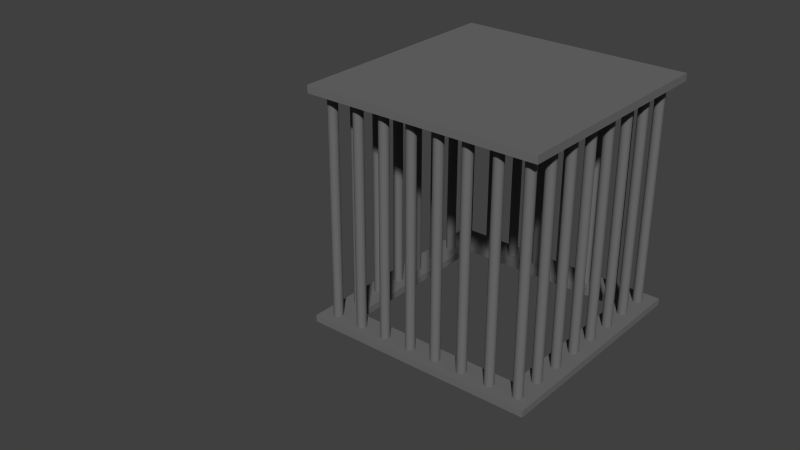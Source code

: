 # Source: Cage.blend  (saved by Blender 2.76.0; exported with 4.5.12 LTS)
import bpy
from mathutils import Matrix  # noqa: F401  (used for matrix-valued properties, if any)

bpy.ops.wm.read_factory_settings(use_empty=True)
scene = bpy.context.scene
scene.name = 'Scene'

# ---- collections
col_collection_1 = bpy.data.collections.new('Collection 1'); scene.collection.children.link(col_collection_1)

# ---- materials (node trees are filled in below, after node groups)
mat_material_007 = bpy.data.materials.new('Material.007')
mat_material_007.alpha_threshold = 0.0
mat_material_007.use_transparent_shadow = False
mat_material_007.diffuse_color = (0.1523, 0.1523, 0.1523, 1.0)
mat_material_007.roughness = 0.5

# ---- material node trees

# ---- world
world_world = bpy.data.worlds.new('World'); scene.world = world_world
world_world.color = (0.05088, 0.05088, 0.05088)
world_world.use_sun_shadow = False
world_world.sun_shadow_jitter_overblur = 0.0
world_world.cycles.sampling_method = 'MANUAL'
world_world.cycles.sample_map_resolution = 256

# ---- meshes
me_cube_005 = bpy.data.meshes.new('Cube.005')
me_cube_005.from_pydata([(-1.0, -1.0, -0.9739), (-1.0, -1.0, 0.9208), (-1.0, 1.0, -0.9739), (-1.0, 1.0, 0.9208), (1.0, -1.0, -0.9739), (1.0, -1.0, 0.9208), (1.0, 1.0, -0.9739), (1.0, 1.0, 0.9208), (-1.0, 0.0, -0.9739), (0.0, 1.0, -0.9739), (1.0, 0.0, -0.9739), (0.0, -1.0, -0.9739), (1.0, -0.75, -1.033), (-0.5, -1.0, -0.9739), (1.0, -0.5, -0.9739), (-1.0, -0.5, -0.9739), (0.5, 1.0, -0.9739), (-0.5, 1.0, -0.9739), (-1.0, 0.5, -0.9739), (1.0, 0.5, -0.9739), (0.5, -1.0, -0.9739), (-0.5, -1.0, -1.033), (-0.75, -1.0, -1.033), (0.0, -0.75, -1.033), (0.75, 0.0, -1.033), (1.0, -1.0, -1.033), (0.75, -1.0, -1.033), (1.0, 1.0, -1.033), (1.0, 0.75, -1.033), (-0.25, -1.0, -0.9739), (1.0, -0.25, -0.9739), (-1.0, -0.75, -0.9739), (0.25, 1.0, -0.9739), (-0.75, 1.0, -0.9739), (-1.0, 0.25, -0.9739), (1.0, 0.75, -0.9739), (0.75, -1.0, -0.9739), (0.75, 0.0, -0.9739), (-1.0, 0.0, -1.033), (0.0, -0.75, -0.9739), (-1.0, 0.25, -1.033), (-0.75, -1.0, -0.9739), (1.0, -0.75, -0.9739), (-1.0, -0.25, -0.9739), (0.75, 1.0, -0.9739), (-0.25, 1.0, -0.9739), (-1.0, 0.75, -0.9739), (1.0, 0.25, -0.9739), (0.25, -1.0, -0.9739), (-1.0, 1.0, -1.033), (-0.75, 0.0, -0.9739), (-0.75, 1.0, -1.033), (0.0, 0.75, -0.9739), (0.75, 0.5, -0.9739), (0.0, 1.0, -1.033), (0.25, 1.0, -1.033), (0.5, 0.75, -0.9739), (0.75, -0.5, -0.9739), (-1.0, -1.0, -1.033), (0.5, -0.75, -0.9739), (-1.0, -0.75, -1.033), (1.0, 0.0, -1.033), (-0.75, -0.5, -0.9739), (-0.5, -0.75, -0.9739), (1.0, -0.25, -1.033), (0.0, -1.0, -1.033), (-0.75, 0.5, -0.9739), (-0.25, -1.0, -1.033), (-0.5, 0.75, -0.9739), (-0.75, 0.75, -0.9739), (-0.75, 0.25, -0.9739), (1.0, -1.0, 0.9857), (-0.75, -0.25, -0.9739), (-0.75, -0.75, -0.9739), (-0.25, -0.75, -0.9739), (1.0, 1.0, 0.9857), (0.25, -0.75, -0.9739), (0.75, -0.75, -0.9739), (0.25, 0.75, -0.9739), (-1.0, 1.0, 0.9857), (0.75, 0.75, -0.9739), (0.75, -0.25, -0.9739), (-1.0, -1.0, 0.9857), (-0.25, 0.75, -0.9739), (0.75, 0.25, -0.9739), (1.0, -0.5, -1.033), (-1.0, -0.25, -1.033), (-1.0, -0.5, -1.033), (0.75, 1.0, -1.033), (0.5, 1.0, -1.033), (-0.25, 1.0, -1.033), (-0.5, 1.0, -1.033), (-1.0, 0.75, -1.033), (-1.0, 0.5, -1.033), (1.0, 0.25, -1.033), (1.0, 0.5, -1.033), (0.25, -1.0, -1.033), (0.5, -1.0, -1.033), (0.75, 0.5, -1.033), (0.75, -0.5, -1.033), (0.5, -0.75, -1.033), (-0.5, -0.75, -1.033), (-0.75, 0.0, -1.033), (0.0, 0.75, -1.033), (0.5, 0.75, -1.033), (-0.75, -0.5, -1.033), (-0.75, 0.5, -1.033), (-0.5, 0.75, -1.033), (-0.75, 0.75, -1.033), (-0.75, 0.25, -1.033), (-0.75, -0.25, -1.033), (-0.75, -0.75, -1.033), (-0.25, -0.75, -1.033), (0.25, -0.75, -1.033), (0.75, -0.75, -1.033), (0.25, 0.75, -1.033), (0.75, 0.75, -1.033), (0.75, -0.25, -1.033), (-0.25, 0.75, -1.033), (0.75, 0.25, -1.033), (-0.8702, 0.57, 0.97), (-0.8702, 0.57, -1.02), (-0.8702, 0.8203, -1.02), (-0.8702, 0.8203, 0.97), (-0.8781, 0.8211, -1.02), (-0.8781, 0.8211, 0.97), (-0.8858, 0.8234, -1.02), (-0.8858, 0.8234, 0.97), (-0.8929, 0.8272, -1.02), (-0.8929, 0.8272, 0.97), (-0.899, 0.8323, -1.02), (-0.899, 0.8323, 0.97), (-0.9041, 0.8385, -1.02), (-0.9041, 0.8385, 0.97), (-0.9079, 0.8455, -1.02), (-0.9079, 0.8455, 0.97), (-0.9102, 0.8532, -1.02), (-0.9102, 0.8532, 0.97), (-0.911, 0.8612, -1.02), (-0.911, 0.8612, 0.97), (-0.9102, 0.8691, -1.02), (-0.9102, 0.8691, 0.97), (-0.9079, 0.8768, -1.02), (-0.9079, 0.8768, 0.97), (-0.9041, 0.8839, -1.02), (-0.9041, 0.8839, 0.97), (-0.899, 0.8901, -1.02), (-0.899, 0.8901, 0.97), (-0.8929, 0.8951, -1.02), (-0.8929, 0.8951, 0.97), (-0.8858, 0.8989, -1.02), (-0.8858, 0.8989, 0.97), (-0.8781, 0.9012, -1.02), (-0.8781, 0.9012, 0.97), (-0.8702, 0.902, -1.02), (-0.8702, 0.902, 0.97), (-0.8622, 0.9012, -1.02), (-0.8622, 0.9012, 0.97), (-0.8545, 0.8989, -1.02), (-0.8545, 0.8989, 0.97), (-0.8475, 0.8951, -1.02), (-0.8475, 0.8951, 0.97), (-0.8413, 0.8901, -1.02), (-0.8413, 0.8901, 0.97), (-0.8362, 0.8839, -1.02), (-0.8362, 0.8839, 0.97), (-0.8324, 0.8768, -1.02), (-0.8324, 0.8768, 0.97), (-0.8301, 0.8691, -1.02), (-0.8301, 0.8691, 0.97), (-0.8293, 0.8612, -1.02), (-0.8293, 0.8612, 0.97), (-0.8301, 0.8532, -1.02), (-0.8301, 0.8532, 0.97), (-0.8324, 0.8455, -1.02), (-0.8324, 0.8455, 0.97), (-0.8362, 0.8385, -1.02), (-0.8362, 0.8385, 0.97), (-0.8413, 0.8323, -1.02), (-0.8413, 0.8323, 0.97), (-0.8475, 0.8272, -1.02), (-0.8475, 0.8272, 0.97), (-0.8545, 0.8234, -1.02), (-0.8545, 0.8234, 0.97), (-0.8622, 0.8211, -1.02), (-0.8622, 0.8211, 0.97), (-0.8781, 0.5708, -1.02), (-0.8781, 0.5708, 0.97), (-0.8858, 0.5731, -1.02), (-0.8858, 0.5731, 0.97), (-0.8929, 0.5769, -1.02), (-0.8929, 0.5769, 0.97), (-0.899, 0.582, -1.02), (-0.899, 0.582, 0.97), (-0.9041, 0.5882, -1.02), (-0.9041, 0.5882, 0.97), (-0.9079, 0.5952, -1.02), (-0.9079, 0.5952, 0.97), (-0.9102, 0.6029, -1.02), (-0.9102, 0.6029, 0.97), (-0.911, 0.6108, -1.02), (-0.911, 0.6108, 0.97), (-0.9102, 0.6188, -1.02), (-0.9102, 0.6188, 0.97), (-0.9079, 0.6265, -1.02), (-0.9079, 0.6265, 0.97), (-0.9041, 0.6335, -1.02), (-0.9041, 0.6335, 0.97), (-0.899, 0.6397, -1.02), (-0.899, 0.6397, 0.97), (-0.8929, 0.6448, -1.02), (-0.8929, 0.6448, 0.97), (-0.8858, 0.6486, -1.02), (-0.8858, 0.6486, 0.97), (-0.8781, 0.6509, -1.02), (-0.8781, 0.6509, 0.97), (-0.8702, 0.6517, -1.02), (-0.8702, 0.6517, 0.97), (-0.8622, 0.6509, -1.02), (-0.8622, 0.6509, 0.97), (-0.8545, 0.6486, -1.02), (-0.8545, 0.6486, 0.97), (-0.8475, 0.6448, -1.02), (-0.8475, 0.6448, 0.97), (-0.8413, 0.6397, -1.02), (-0.8413, 0.6397, 0.97), (-0.8362, 0.6335, -1.02), (-0.8362, 0.6335, 0.97), (-0.8324, 0.6265, -1.02), (-0.8324, 0.6265, 0.97), (-0.8301, 0.6188, -1.02), (-0.8301, 0.6188, 0.97), (-0.8293, 0.6108, -1.02), (-0.8293, 0.6108, 0.97), (-0.8301, 0.6029, -1.02), (-0.8301, 0.6029, 0.97), (-0.8324, 0.5952, -1.02), (-0.8324, 0.5952, 0.97), (-0.8362, 0.5882, -1.02), (-0.8362, 0.5882, 0.97), (-0.8413, 0.582, -1.02), (-0.8413, 0.582, 0.97), (-0.8475, 0.5769, -1.02), (-0.8475, 0.5769, 0.97), (-0.8545, 0.5731, -1.02), (-0.8545, 0.5731, 0.97), (-0.8622, 0.5708, -1.02), (-0.8622, 0.5708, 0.97), (-0.8702, 0.3274, 0.97), (-0.8702, 0.3274, -1.02), (-0.8781, 0.3282, -1.02), (-0.8781, 0.3282, 0.97), (-0.8858, 0.3305, -1.02), (-0.8858, 0.3305, 0.97), (-0.8929, 0.3343, -1.02), (-0.8929, 0.3343, 0.97), (-0.899, 0.3394, -1.02), (-0.899, 0.3394, 0.97), (-0.9041, 0.3456, -1.02), (-0.9041, 0.3456, 0.97), (-0.9079, 0.3526, -1.02), (-0.9079, 0.3526, 0.97), (-0.9102, 0.3603, -1.02), (-0.9102, 0.3603, 0.97), (-0.911, 0.3683, -1.02), (-0.911, 0.3683, 0.97), (-0.9102, 0.3762, -1.02), (-0.9102, 0.3762, 0.97), (-0.9079, 0.3839, -1.02), (-0.9079, 0.3839, 0.97), (-0.9041, 0.3909, -1.02), (-0.9041, 0.3909, 0.97), (-0.899, 0.3971, -1.02), (-0.899, 0.3971, 0.97), (-0.8929, 0.4022, -1.02), (-0.8929, 0.4022, 0.97), (-0.8858, 0.406, -1.02), (-0.8858, 0.406, 0.97), (-0.8781, 0.4083, -1.02), (-0.8781, 0.4083, 0.97), (-0.8702, 0.4091, -1.02), (-0.8702, 0.4091, 0.97), (-0.8622, 0.4083, -1.02), (-0.8622, 0.4083, 0.97), (-0.8545, 0.406, -1.02), (-0.8545, 0.406, 0.97), (-0.8475, 0.4022, -1.02), (-0.8475, 0.4022, 0.97), (-0.8413, 0.3971, -1.02), (-0.8413, 0.3971, 0.97), (-0.8362, 0.3909, -1.02), (-0.8362, 0.3909, 0.97), (-0.8324, 0.3839, -1.02), (-0.8324, 0.3839, 0.97), (-0.8301, 0.3762, -1.02), (-0.8301, 0.3762, 0.97), (-0.8293, 0.3683, -1.02), (-0.8293, 0.3683, 0.97), (-0.8301, 0.3603, -1.02), (-0.8301, 0.3603, 0.97), (-0.8324, 0.3526, -1.02), (-0.8324, 0.3526, 0.97), (-0.8362, 0.3456, -1.02), (-0.8362, 0.3456, 0.97), (-0.8413, 0.3394, -1.02), (-0.8413, 0.3394, 0.97), (-0.8475, 0.3343, -1.02), (-0.8475, 0.3343, 0.97), (-0.8545, 0.3305, -1.02), (-0.8545, 0.3305, 0.97), (-0.8622, 0.3282, -1.02), (-0.8622, 0.3282, 0.97), (-0.8702, 0.07518, 0.97), (-0.8702, 0.07518, -1.02), (-0.8781, 0.07596, -1.02), (-0.8781, 0.07596, 0.97), (-0.8858, 0.07829, -1.02), (-0.8858, 0.07829, 0.97), (-0.8929, 0.08206, -1.02), (-0.8929, 0.08206, 0.97), (-0.899, 0.08714, -1.02), (-0.899, 0.08714, 0.97), (-0.9041, 0.09333, -1.02), (-0.9041, 0.09333, 0.97), (-0.9079, 0.1004, -1.02), (-0.9079, 0.1004, 0.97), (-0.9102, 0.108, -1.02), (-0.9102, 0.108, 0.97), (-0.911, 0.116, -1.02), (-0.911, 0.116, 0.97), (-0.9102, 0.124, -1.02), (-0.9102, 0.124, 0.97), (-0.9079, 0.1316, -1.02), (-0.9079, 0.1316, 0.97), (-0.9041, 0.1387, -1.02), (-0.9041, 0.1387, 0.97), (-0.899, 0.1449, -1.02), (-0.899, 0.1449, 0.97), (-0.8929, 0.15, -1.02), (-0.8929, 0.15, 0.97), (-0.8858, 0.1537, -1.02), (-0.8858, 0.1537, 0.97), (-0.8781, 0.1561, -1.02), (-0.8781, 0.1561, 0.97), (-0.8702, 0.1568, -1.02), (-0.8702, 0.1568, 0.97), (-0.8622, 0.1561, -1.02), (-0.8622, 0.1561, 0.97), (-0.8545, 0.1537, -1.02), (-0.8545, 0.1537, 0.97), (-0.8475, 0.15, -1.02), (-0.8475, 0.15, 0.97), (-0.8413, 0.1449, -1.02), (-0.8413, 0.1449, 0.97), (-0.8362, 0.1387, -1.02), (-0.8362, 0.1387, 0.97), (-0.8324, 0.1316, -1.02), (-0.8324, 0.1316, 0.97), (-0.8301, 0.124, -1.02), (-0.8301, 0.124, 0.97), (-0.8293, 0.116, -1.02), (-0.8293, 0.116, 0.97), (-0.8301, 0.108, -1.02), (-0.8301, 0.108, 0.97), (-0.8324, 0.1004, -1.02), (-0.8324, 0.1004, 0.97), (-0.8362, 0.09333, -1.02), (-0.8362, 0.09333, 0.97), (-0.8413, 0.08714, -1.02), (-0.8413, 0.08714, 0.97), (-0.8475, 0.08206, -1.02), (-0.8475, 0.08206, 0.97), (-0.8545, 0.07829, -1.02), (-0.8545, 0.07829, 0.97), (-0.8622, 0.07596, -1.02), (-0.8622, 0.07596, 0.97), (-0.8702, -0.1664, 0.97), (-0.8702, -0.1664, -1.02), (-0.8781, -0.1656, -1.02), (-0.8781, -0.1656, 0.97), (-0.8858, -0.1633, -1.02), (-0.8858, -0.1633, 0.97), (-0.8929, -0.1596, -1.02), (-0.8929, -0.1596, 0.97), (-0.899, -0.1545, -1.02), (-0.899, -0.1545, 0.97), (-0.9041, -0.1483, -1.02), (-0.9041, -0.1483, 0.97), (-0.9079, -0.1412, -1.02), (-0.9079, -0.1412, 0.97), (-0.9102, -0.1336, -1.02), (-0.9102, -0.1336, 0.97), (-0.911, -0.1256, -1.02), (-0.911, -0.1256, 0.97), (-0.9102, -0.1176, -1.02), (-0.9102, -0.1176, 0.97), (-0.9079, -0.11, -1.02), (-0.9079, -0.11, 0.97), (-0.9041, -0.1029, -1.02), (-0.9041, -0.1029, 0.97), (-0.899, -0.09672, -1.02), (-0.899, -0.09672, 0.97), (-0.8929, -0.09164, -1.02), (-0.8929, -0.09164, 0.97), (-0.8858, -0.08787, -1.02), (-0.8858, -0.08787, 0.97), (-0.8781, -0.08555, -1.02), (-0.8781, -0.08555, 0.97), (-0.8702, -0.08476, -1.02), (-0.8702, -0.08476, 0.97), (-0.8622, -0.08555, -1.02), (-0.8622, -0.08555, 0.97), (-0.8545, -0.08787, -1.02), (-0.8545, -0.08787, 0.97), (-0.8475, -0.09164, -1.02), (-0.8475, -0.09164, 0.97), (-0.8413, -0.09672, -1.02), (-0.8413, -0.09672, 0.97), (-0.8362, -0.1029, -1.02), (-0.8362, -0.1029, 0.97), (-0.8324, -0.11, -1.02), (-0.8324, -0.11, 0.97), (-0.8301, -0.1176, -1.02), (-0.8301, -0.1176, 0.97), (-0.8293, -0.1256, -1.02), (-0.8293, -0.1256, 0.97), (-0.8301, -0.1336, -1.02), (-0.8301, -0.1336, 0.97), (-0.8324, -0.1412, -1.02), (-0.8324, -0.1412, 0.97), (-0.8362, -0.1483, -1.02), (-0.8362, -0.1483, 0.97), (-0.8413, -0.1545, -1.02), (-0.8413, -0.1545, 0.97), (-0.8475, -0.1596, -1.02), (-0.8475, -0.1596, 0.97), (-0.8545, -0.1633, -1.02), (-0.8545, -0.1633, 0.97), (-0.8622, -0.1656, -1.02), (-0.8622, -0.1656, 0.97), (-0.8702, -0.4155, 0.97), (-0.8702, -0.4155, -1.02), (-0.8781, -0.4147, -1.02), (-0.8781, -0.4147, 0.97), (-0.8858, -0.4124, -1.02), (-0.8858, -0.4124, 0.97), (-0.8929, -0.4087, -1.02), (-0.8929, -0.4087, 0.97), (-0.899, -0.4036, -1.02), (-0.899, -0.4036, 0.97), (-0.9041, -0.3974, -1.02), (-0.9041, -0.3974, 0.97), (-0.9079, -0.3903, -1.02), (-0.9079, -0.3903, 0.97), (-0.9102, -0.3827, -1.02), (-0.9102, -0.3827, 0.97), (-0.911, -0.3747, -1.02), (-0.911, -0.3747, 0.97), (-0.9102, -0.3667, -1.02), (-0.9102, -0.3667, 0.97), (-0.9079, -0.3591, -1.02), (-0.9079, -0.3591, 0.97), (-0.9041, -0.352, -1.02), (-0.9041, -0.352, 0.97), (-0.899, -0.3458, -1.02), (-0.899, -0.3458, 0.97), (-0.8929, -0.3407, -1.02), (-0.8929, -0.3407, 0.97), (-0.8858, -0.337, -1.02), (-0.8858, -0.337, 0.97), (-0.8781, -0.3346, -1.02), (-0.8781, -0.3346, 0.97), (-0.8702, -0.3339, -1.02), (-0.8702, -0.3339, 0.97), (-0.8622, -0.3346, -1.02), (-0.8622, -0.3346, 0.97), (-0.8545, -0.337, -1.02), (-0.8545, -0.337, 0.97), (-0.8475, -0.3407, -1.02), (-0.8475, -0.3407, 0.97), (-0.8413, -0.3458, -1.02), (-0.8413, -0.3458, 0.97), (-0.8362, -0.352, -1.02), (-0.8362, -0.352, 0.97), (-0.8324, -0.3591, -1.02), (-0.8324, -0.3591, 0.97), (-0.8301, -0.3667, -1.02), (-0.8301, -0.3667, 0.97), (-0.8293, -0.3747, -1.02), (-0.8293, -0.3747, 0.97), (-0.8301, -0.3827, -1.02), (-0.8301, -0.3827, 0.97), (-0.8324, -0.3903, -1.02), (-0.8324, -0.3903, 0.97), (-0.8362, -0.3974, -1.02), (-0.8362, -0.3974, 0.97), (-0.8413, -0.4036, -1.02), (-0.8413, -0.4036, 0.97), (-0.8475, -0.4087, -1.02), (-0.8475, -0.4087, 0.97), (-0.8545, -0.4124, -1.02), (-0.8545, -0.4124, 0.97), (-0.8622, -0.4147, -1.02), (-0.8622, -0.4147, 0.97), (-0.8702, -0.6693, 0.97), (-0.8702, -0.6693, -1.02), (-0.8781, -0.6686, -1.02), (-0.8781, -0.6686, 0.97), (-0.8858, -0.6662, -1.02), (-0.8858, -0.6662, 0.97), (-0.8929, -0.6625, -1.02), (-0.8929, -0.6625, 0.97), (-0.899, -0.6574, -1.02), (-0.899, -0.6574, 0.97), (-0.9041, -0.6512, -1.02), (-0.9041, -0.6512, 0.97), (-0.9079, -0.6441, -1.02), (-0.9079, -0.6441, 0.97), (-0.9102, -0.6365, -1.02), (-0.9102, -0.6365, 0.97), (-0.911, -0.6285, -1.02), (-0.911, -0.6285, 0.97), (-0.9102, -0.6205, -1.02), (-0.9102, -0.6205, 0.97), (-0.9079, -0.6129, -1.02), (-0.9079, -0.6129, 0.97), (-0.9041, -0.6058, -1.02), (-0.9041, -0.6058, 0.97), (-0.899, -0.5996, -1.02), (-0.899, -0.5996, 0.97), (-0.8929, -0.5946, -1.02), (-0.8929, -0.5946, 0.97), (-0.8858, -0.5908, -1.02), (-0.8858, -0.5908, 0.97), (-0.8781, -0.5885, -1.02), (-0.8781, -0.5885, 0.97), (-0.8702, -0.5877, -1.02), (-0.8702, -0.5877, 0.97), (-0.8622, -0.5885, -1.02), (-0.8622, -0.5885, 0.97), (-0.8545, -0.5908, -1.02), (-0.8545, -0.5908, 0.97), (-0.8475, -0.5946, -1.02), (-0.8475, -0.5946, 0.97), (-0.8413, -0.5996, -1.02), (-0.8413, -0.5996, 0.97), (-0.8362, -0.6058, -1.02), (-0.8362, -0.6058, 0.97), (-0.8324, -0.6129, -1.02), (-0.8324, -0.6129, 0.97), (-0.8301, -0.6205, -1.02), (-0.8301, -0.6205, 0.97), (-0.8293, -0.6285, -1.02), (-0.8293, -0.6285, 0.97), (-0.8301, -0.6365, -1.02), (-0.8301, -0.6365, 0.97), (-0.8324, -0.6441, -1.02), (-0.8324, -0.6441, 0.97), (-0.8362, -0.6512, -1.02), (-0.8362, -0.6512, 0.97), (-0.8413, -0.6574, -1.02), (-0.8413, -0.6574, 0.97), (-0.8475, -0.6625, -1.02), (-0.8475, -0.6625, 0.97), (-0.8545, -0.6662, -1.02), (-0.8545, -0.6662, 0.97), (-0.8622, -0.6686, -1.02), (-0.8622, -0.6686, 0.97), (-0.8702, -0.9158, 0.97), (-0.8702, -0.9158, -1.02), (-0.8781, -0.915, -1.02), (-0.8781, -0.915, 0.97), (-0.8858, -0.9127, -1.02), (-0.8858, -0.9127, 0.97), (-0.8929, -0.9089, -1.02), (-0.8929, -0.9089, 0.97), (-0.899, -0.9038, -1.02), (-0.899, -0.9038, 0.97), (-0.9041, -0.8976, -1.02), (-0.9041, -0.8976, 0.97), (-0.9079, -0.8906, -1.02), (-0.9079, -0.8906, 0.97), (-0.9102, -0.8829, -1.02), (-0.9102, -0.8829, 0.97), (-0.911, -0.8749, -1.02), (-0.911, -0.8749, 0.97), (-0.9102, -0.867, -1.02), (-0.9102, -0.867, 0.97), (-0.9079, -0.8593, -1.02), (-0.9079, -0.8593, 0.97), (-0.9041, -0.8523, -1.02), (-0.9041, -0.8523, 0.97), (-0.899, -0.8461, -1.02), (-0.899, -0.8461, 0.97), (-0.8929, -0.841, -1.02), (-0.8929, -0.841, 0.97), (-0.8858, -0.8372, -1.02), (-0.8858, -0.8372, 0.97), (-0.8781, -0.8349, -1.02), (-0.8781, -0.8349, 0.97), (-0.8702, -0.8341, -1.02), (-0.8702, -0.8341, 0.97), (-0.8622, -0.8349, -1.02), (-0.8622, -0.8349, 0.97), (-0.8545, -0.8372, -1.02), (-0.8545, -0.8372, 0.97), (-0.8475, -0.841, -1.02), (-0.8475, -0.841, 0.97), (-0.8413, -0.8461, -1.02), (-0.8413, -0.8461, 0.97), (-0.8362, -0.8523, -1.02), (-0.8362, -0.8523, 0.97), (-0.8324, -0.8593, -1.02), (-0.8324, -0.8593, 0.97), (-0.8301, -0.867, -1.02), (-0.8301, -0.867, 0.97), (-0.8293, -0.8749, -1.02), (-0.8293, -0.8749, 0.97), (-0.8301, -0.8829, -1.02), (-0.8301, -0.8829, 0.97), (-0.8324, -0.8906, -1.02), (-0.8324, -0.8906, 0.97), (-0.8362, -0.8976, -1.02), (-0.8362, -0.8976, 0.97), (-0.8413, -0.9038, -1.02), (-0.8413, -0.9038, 0.97), (-0.8475, -0.9089, -1.02), (-0.8475, -0.9089, 0.97), (-0.8545, -0.9127, -1.02), (-0.8545, -0.9127, 0.97), (-0.8622, -0.915, -1.02), (-0.8622, -0.915, 0.97), (0.8734, 0.57, 0.97), (0.8734, 0.57, -1.02), (0.8734, 0.8203, -1.02), (0.8734, 0.8203, 0.97), (0.8655, 0.8211, -1.02), (0.8655, 0.8211, 0.97), (0.8578, 0.8234, -1.02), (0.8578, 0.8234, 0.97), (0.8507, 0.8272, -1.02), (0.8507, 0.8272, 0.97), (0.8446, 0.8323, -1.02), (0.8446, 0.8323, 0.97), (0.8395, 0.8385, -1.02), (0.8395, 0.8385, 0.97), (0.8357, 0.8455, -1.02), (0.8357, 0.8455, 0.97), (0.8334, 0.8532, -1.02), (0.8334, 0.8532, 0.97), (0.8326, 0.8612, -1.02), (0.8326, 0.8612, 0.97), (0.8334, 0.8691, -1.02), (0.8334, 0.8691, 0.97), (0.8357, 0.8768, -1.02), (0.8357, 0.8768, 0.97), (0.8395, 0.8839, -1.02), (0.8395, 0.8839, 0.97), (0.8446, 0.8901, -1.02), (0.8446, 0.8901, 0.97), (0.8507, 0.8951, -1.02), (0.8507, 0.8951, 0.97), (0.8578, 0.8989, -1.02), (0.8578, 0.8989, 0.97), (0.8655, 0.9012, -1.02), (0.8655, 0.9012, 0.97), (0.8734, 0.902, -1.02), (0.8734, 0.902, 0.97), (0.8814, 0.9012, -1.02), (0.8814, 0.9012, 0.97), (0.8891, 0.8989, -1.02), (0.8891, 0.8989, 0.97), (0.8961, 0.8951, -1.02), (0.8961, 0.8951, 0.97), (0.9023, 0.8901, -1.02), (0.9023, 0.8901, 0.97), (0.9074, 0.8839, -1.02), (0.9074, 0.8839, 0.97), (0.9112, 0.8768, -1.02), (0.9112, 0.8768, 0.97), (0.9135, 0.8691, -1.02), (0.9135, 0.8691, 0.97), (0.9143, 0.8612, -1.02), (0.9143, 0.8612, 0.97), (0.9135, 0.8532, -1.02), (0.9135, 0.8532, 0.97), (0.9112, 0.8455, -1.02), (0.9112, 0.8455, 0.97), (0.9074, 0.8385, -1.02), (0.9074, 0.8385, 0.97), (0.9023, 0.8323, -1.02), (0.9023, 0.8323, 0.97), (0.8961, 0.8272, -1.02), (0.8961, 0.8272, 0.97), (0.8891, 0.8234, -1.02), (0.8891, 0.8234, 0.97), (0.8814, 0.8211, -1.02), (0.8814, 0.8211, 0.97), (0.8655, 0.5708, -1.02), (0.8655, 0.5708, 0.97), (0.8578, 0.5731, -1.02), (0.8578, 0.5731, 0.97), (0.8507, 0.5769, -1.02), (0.8507, 0.5769, 0.97), (0.8446, 0.582, -1.02), (0.8446, 0.582, 0.97), (0.8395, 0.5882, -1.02), (0.8395, 0.5882, 0.97), (0.8357, 0.5952, -1.02), (0.8357, 0.5952, 0.97), (0.8334, 0.6029, -1.02), (0.8334, 0.6029, 0.97), (0.8326, 0.6108, -1.02), (0.8326, 0.6108, 0.97), (0.8334, 0.6188, -1.02), (0.8334, 0.6188, 0.97), (0.8357, 0.6265, -1.02), (0.8357, 0.6265, 0.97), (0.8395, 0.6335, -1.02), (0.8395, 0.6335, 0.97), (0.8446, 0.6397, -1.02), (0.8446, 0.6397, 0.97), (0.8507, 0.6448, -1.02), (0.8507, 0.6448, 0.97), (0.8578, 0.6486, -1.02), (0.8578, 0.6486, 0.97), (0.8655, 0.6509, -1.02), (0.8655, 0.6509, 0.97), (0.8734, 0.6517, -1.02), (0.8734, 0.6517, 0.97), (0.8814, 0.6509, -1.02), (0.8814, 0.6509, 0.97), (0.8891, 0.6486, -1.02), (0.8891, 0.6486, 0.97), (0.8961, 0.6448, -1.02), (0.8961, 0.6448, 0.97), (0.9023, 0.6397, -1.02), (0.9023, 0.6397, 0.97), (0.9074, 0.6335, -1.02), (0.9074, 0.6335, 0.97), (0.9112, 0.6265, -1.02), (0.9112, 0.6265, 0.97), (0.9135, 0.6188, -1.02), (0.9135, 0.6188, 0.97), (0.9143, 0.6108, -1.02), (0.9143, 0.6108, 0.97), (0.9135, 0.6029, -1.02), (0.9135, 0.6029, 0.97), (0.9112, 0.5952, -1.02), (0.9112, 0.5952, 0.97), (0.9074, 0.5882, -1.02), (0.9074, 0.5882, 0.97), (0.9023, 0.582, -1.02), (0.9023, 0.582, 0.97), (0.8961, 0.5769, -1.02), (0.8961, 0.5769, 0.97), (0.8891, 0.5731, -1.02), (0.8891, 0.5731, 0.97), (0.8814, 0.5708, -1.02), (0.8814, 0.5708, 0.97), (0.8734, 0.3274, 0.97), (0.8734, 0.3274, -1.02), (0.8655, 0.3282, -1.02), (0.8655, 0.3282, 0.97), (0.8578, 0.3305, -1.02), (0.8578, 0.3305, 0.97), (0.8507, 0.3343, -1.02), (0.8507, 0.3343, 0.97), (0.8446, 0.3394, -1.02), (0.8446, 0.3394, 0.97), (0.8395, 0.3456, -1.02), (0.8395, 0.3456, 0.97), (0.8357, 0.3526, -1.02), (0.8357, 0.3526, 0.97), (0.8334, 0.3603, -1.02), (0.8334, 0.3603, 0.97), (0.8326, 0.3683, -1.02), (0.8326, 0.3683, 0.97), (0.8334, 0.3762, -1.02), (0.8334, 0.3762, 0.97), (0.8357, 0.3839, -1.02), (0.8357, 0.3839, 0.97), (0.8395, 0.3909, -1.02), (0.8395, 0.3909, 0.97), (0.8446, 0.3971, -1.02), (0.8446, 0.3971, 0.97), (0.8507, 0.4022, -1.02), (0.8507, 0.4022, 0.97), (0.8578, 0.406, -1.02), (0.8578, 0.406, 0.97), (0.8655, 0.4083, -1.02), (0.8655, 0.4083, 0.97), (0.8734, 0.4091, -1.02), (0.8734, 0.4091, 0.97), (0.8814, 0.4083, -1.02), (0.8814, 0.4083, 0.97), (0.8891, 0.406, -1.02), (0.8891, 0.406, 0.97), (0.8961, 0.4022, -1.02), (0.8961, 0.4022, 0.97), (0.9023, 0.3971, -1.02), (0.9023, 0.3971, 0.97), (0.9074, 0.3909, -1.02), (0.9074, 0.3909, 0.97), (0.9112, 0.3839, -1.02), (0.9112, 0.3839, 0.97), (0.9135, 0.3762, -1.02), (0.9135, 0.3762, 0.97), (0.9143, 0.3683, -1.02), (0.9143, 0.3683, 0.97), (0.9135, 0.3603, -1.02), (0.9135, 0.3603, 0.97), (0.9112, 0.3526, -1.02), (0.9112, 0.3526, 0.97), (0.9074, 0.3456, -1.02), (0.9074, 0.3456, 0.97), (0.9023, 0.3394, -1.02), (0.9023, 0.3394, 0.97), (0.8961, 0.3343, -1.02), (0.8961, 0.3343, 0.97), (0.8891, 0.3305, -1.02), (0.8891, 0.3305, 0.97), (0.8814, 0.3282, -1.02), (0.8814, 0.3282, 0.97), (0.8734, 0.07518, 0.97), (0.8734, 0.07518, -1.02), (0.8655, 0.07596, -1.02), (0.8655, 0.07596, 0.97), (0.8578, 0.07829, -1.02), (0.8578, 0.07829, 0.97), (0.8507, 0.08206, -1.02), (0.8507, 0.08206, 0.97), (0.8446, 0.08714, -1.02), (0.8446, 0.08714, 0.97), (0.8395, 0.09333, -1.02), (0.8395, 0.09333, 0.97), (0.8357, 0.1004, -1.02), (0.8357, 0.1004, 0.97), (0.8334, 0.108, -1.02), (0.8334, 0.108, 0.97), (0.8326, 0.116, -1.02), (0.8326, 0.116, 0.97), (0.8334, 0.124, -1.02), (0.8334, 0.124, 0.97), (0.8357, 0.1316, -1.02), (0.8357, 0.1316, 0.97), (0.8395, 0.1387, -1.02), (0.8395, 0.1387, 0.97), (0.8446, 0.1449, -1.02), (0.8446, 0.1449, 0.97), (0.8507, 0.15, -1.02), (0.8507, 0.15, 0.97), (0.8578, 0.1537, -1.02), (0.8578, 0.1537, 0.97), (0.8655, 0.1561, -1.02), (0.8655, 0.1561, 0.97), (0.8734, 0.1568, -1.02), (0.8734, 0.1568, 0.97), (0.8814, 0.1561, -1.02), (0.8814, 0.1561, 0.97), (0.8891, 0.1537, -1.02), (0.8891, 0.1537, 0.97), (0.8961, 0.15, -1.02), (0.8961, 0.15, 0.97), (0.9023, 0.1449, -1.02), (0.9023, 0.1449, 0.97), (0.9074, 0.1387, -1.02), (0.9074, 0.1387, 0.97), (0.9112, 0.1316, -1.02), (0.9112, 0.1316, 0.97), (0.9135, 0.124, -1.02), (0.9135, 0.124, 0.97), (0.9143, 0.116, -1.02), (0.9143, 0.116, 0.97), (0.9135, 0.108, -1.02), (0.9135, 0.108, 0.97), (0.9112, 0.1004, -1.02), (0.9112, 0.1004, 0.97), (0.9074, 0.09333, -1.02), (0.9074, 0.09333, 0.97), (0.9023, 0.08714, -1.02), (0.9023, 0.08714, 0.97), (0.8961, 0.08206, -1.02), (0.8961, 0.08206, 0.97), (0.8891, 0.07829, -1.02), (0.8891, 0.07829, 0.97), (0.8814, 0.07596, -1.02), (0.8814, 0.07596, 0.97), (0.8734, -0.1664, 0.97), (0.8734, -0.1664, -1.02), (0.8655, -0.1656, -1.02), (0.8655, -0.1656, 0.97), (0.8578, -0.1633, -1.02), (0.8578, -0.1633, 0.97), (0.8507, -0.1596, -1.02), (0.8507, -0.1596, 0.97), (0.8446, -0.1545, -1.02), (0.8446, -0.1545, 0.97), (0.8395, -0.1483, -1.02), (0.8395, -0.1483, 0.97), (0.8357, -0.1412, -1.02), (0.8357, -0.1412, 0.97), (0.8334, -0.1336, -1.02), (0.8334, -0.1336, 0.97), (0.8326, -0.1256, -1.02), (0.8326, -0.1256, 0.97), (0.8334, -0.1176, -1.02), (0.8334, -0.1176, 0.97), (0.8357, -0.11, -1.02), (0.8357, -0.11, 0.97), (0.8395, -0.1029, -1.02), (0.8395, -0.1029, 0.97), (0.8446, -0.09672, -1.02), (0.8446, -0.09672, 0.97), (0.8507, -0.09164, -1.02), (0.8507, -0.09164, 0.97), (0.8578, -0.08787, -1.02), (0.8578, -0.08787, 0.97), (0.8655, -0.08555, -1.02), (0.8655, -0.08555, 0.97), (0.8734, -0.08476, -1.02), (0.8734, -0.08476, 0.97), (0.8814, -0.08555, -1.02), (0.8814, -0.08555, 0.97), (0.8891, -0.08787, -1.02), (0.8891, -0.08787, 0.97), (0.8961, -0.09164, -1.02), (0.8961, -0.09164, 0.97), (0.9023, -0.09672, -1.02), (0.9023, -0.09672, 0.97), (0.9074, -0.1029, -1.02), (0.9074, -0.1029, 0.97), (0.9112, -0.11, -1.02), (0.9112, -0.11, 0.97), (0.9135, -0.1176, -1.02), (0.9135, -0.1176, 0.97), (0.9143, -0.1256, -1.02), (0.9143, -0.1256, 0.97), (0.9135, -0.1336, -1.02), (0.9135, -0.1336, 0.97), (0.9112, -0.1412, -1.02), (0.9112, -0.1412, 0.97), (0.9074, -0.1483, -1.02), (0.9074, -0.1483, 0.97), (0.9023, -0.1545, -1.02), (0.9023, -0.1545, 0.97), (0.8961, -0.1596, -1.02), (0.8961, -0.1596, 0.97), (0.8891, -0.1633, -1.02), (0.8891, -0.1633, 0.97), (0.8814, -0.1656, -1.02), (0.8814, -0.1656, 0.97), (0.8734, -0.4155, 0.97), (0.8734, -0.4155, -1.02), (0.8655, -0.4147, -1.02), (0.8655, -0.4147, 0.97), (0.8578, -0.4124, -1.02), (0.8578, -0.4124, 0.97), (0.8507, -0.4087, -1.02), (0.8507, -0.4087, 0.97), (0.8446, -0.4036, -1.02), (0.8446, -0.4036, 0.97), (0.8395, -0.3974, -1.02), (0.8395, -0.3974, 0.97), (0.8357, -0.3903, -1.02), (0.8357, -0.3903, 0.97), (0.8334, -0.3827, -1.02), (0.8334, -0.3827, 0.97), (0.8326, -0.3747, -1.02), (0.8326, -0.3747, 0.97), (0.8334, -0.3667, -1.02), (0.8334, -0.3667, 0.97), (0.8357, -0.3591, -1.02), (0.8357, -0.3591, 0.97), (0.8395, -0.352, -1.02), (0.8395, -0.352, 0.97), (0.8446, -0.3458, -1.02), (0.8446, -0.3458, 0.97), (0.8507, -0.3407, -1.02), (0.8507, -0.3407, 0.97), (0.8578, -0.337, -1.02), (0.8578, -0.337, 0.97), (0.8655, -0.3346, -1.02), (0.8655, -0.3346, 0.97), (0.8734, -0.3339, -1.02), (0.8734, -0.3339, 0.97), (0.8814, -0.3346, -1.02), (0.8814, -0.3346, 0.97), (0.8891, -0.337, -1.02), (0.8891, -0.337, 0.97), (0.8961, -0.3407, -1.02), (0.8961, -0.3407, 0.97), (0.9023, -0.3458, -1.02), (0.9023, -0.3458, 0.97), (0.9074, -0.352, -1.02), (0.9074, -0.352, 0.97), (0.9112, -0.3591, -1.02), (0.9112, -0.3591, 0.97), (0.9135, -0.3667, -1.02), (0.9135, -0.3667, 0.97), (0.9143, -0.3747, -1.02), (0.9143, -0.3747, 0.97), (0.9135, -0.3827, -1.02), (0.9135, -0.3827, 0.97), (0.9112, -0.3903, -1.02), (0.9112, -0.3903, 0.97), (0.9074, -0.3974, -1.02), (0.9074, -0.3974, 0.97), (0.9023, -0.4036, -1.02), (0.9023, -0.4036, 0.97), (0.8961, -0.4087, -1.02), (0.8961, -0.4087, 0.97), (0.8891, -0.4124, -1.02), (0.8891, -0.4124, 0.97), (0.8814, -0.4147, -1.02), (0.8814, -0.4147, 0.97), (0.8734, -0.6693, 0.97), (0.8734, -0.6693, -1.02), (0.8655, -0.6686, -1.02), (0.8655, -0.6686, 0.97), (0.8578, -0.6662, -1.02), (0.8578, -0.6662, 0.97), (0.8507, -0.6625, -1.02), (0.8507, -0.6625, 0.97), (0.8446, -0.6574, -1.02), (0.8446, -0.6574, 0.97), (0.8395, -0.6512, -1.02), (0.8395, -0.6512, 0.97), (0.8357, -0.6441, -1.02), (0.8357, -0.6441, 0.97), (0.8334, -0.6365, -1.02), (0.8334, -0.6365, 0.97), (0.8326, -0.6285, -1.02), (0.8326, -0.6285, 0.97), (0.8334, -0.6205, -1.02), (0.8334, -0.6205, 0.97), (0.8357, -0.6129, -1.02), (0.8357, -0.6129, 0.97), (0.8395, -0.6058, -1.02), (0.8395, -0.6058, 0.97), (0.8446, -0.5996, -1.02), (0.8446, -0.5996, 0.97), (0.8507, -0.5946, -1.02), (0.8507, -0.5946, 0.97), (0.8578, -0.5908, -1.02), (0.8578, -0.5908, 0.97), (0.8655, -0.5885, -1.02), (0.8655, -0.5885, 0.97), (0.8734, -0.5877, -1.02), (0.8734, -0.5877, 0.97), (0.8814, -0.5885, -1.02), (0.8814, -0.5885, 0.97), (0.8891, -0.5908, -1.02), (0.8891, -0.5908, 0.97), (0.8961, -0.5946, -1.02), (0.8961, -0.5946, 0.97), (0.9023, -0.5996, -1.02), (0.9023, -0.5996, 0.97), (0.9074, -0.6058, -1.02), (0.9074, -0.6058, 0.97), (0.9112, -0.6129, -1.02), (0.9112, -0.6129, 0.97), (0.9135, -0.6205, -1.02), (0.9135, -0.6205, 0.97), (0.9143, -0.6285, -1.02), (0.9143, -0.6285, 0.97), (0.9135, -0.6365, -1.02), (0.9135, -0.6365, 0.97), (0.9112, -0.6441, -1.02), (0.9112, -0.6441, 0.97), (0.9074, -0.6512, -1.02), (0.9074, -0.6512, 0.97), (0.9023, -0.6574, -1.02), (0.9023, -0.6574, 0.97), (0.8961, -0.6625, -1.02), (0.8961, -0.6625, 0.97), (0.8891, -0.6662, -1.02), (0.8891, -0.6662, 0.97), (0.8814, -0.6686, -1.02), (0.8814, -0.6686, 0.97), (0.8734, -0.9158, 0.97), (0.8734, -0.9158, -1.02), (0.8655, -0.915, -1.02), (0.8655, -0.915, 0.97), (0.8578, -0.9127, -1.02), (0.8578, -0.9127, 0.97), (0.8507, -0.9089, -1.02), (0.8507, -0.9089, 0.97), (0.8446, -0.9038, -1.02), (0.8446, -0.9038, 0.97), (0.8395, -0.8976, -1.02), (0.8395, -0.8976, 0.97), (0.8357, -0.8906, -1.02), (0.8357, -0.8906, 0.97), (0.8334, -0.8829, -1.02), (0.8334, -0.8829, 0.97), (0.8326, -0.8749, -1.02), (0.8326, -0.8749, 0.97), (0.8334, -0.867, -1.02), (0.8334, -0.867, 0.97), (0.8357, -0.8593, -1.02), (0.8357, -0.8593, 0.97), (0.8395, -0.8523, -1.02), (0.8395, -0.8523, 0.97), (0.8446, -0.8461, -1.02), (0.8446, -0.8461, 0.97), (0.8507, -0.841, -1.02), (0.8507, -0.841, 0.97), (0.8578, -0.8372, -1.02), (0.8578, -0.8372, 0.97), (0.8655, -0.8349, -1.02), (0.8655, -0.8349, 0.97), (0.8734, -0.8341, -1.02), (0.8734, -0.8341, 0.97), (0.8814, -0.8349, -1.02), (0.8814, -0.8349, 0.97), (0.8891, -0.8372, -1.02), (0.8891, -0.8372, 0.97), (0.8961, -0.841, -1.02), (0.8961, -0.841, 0.97), (0.9023, -0.8461, -1.02), (0.9023, -0.8461, 0.97), (0.9074, -0.8523, -1.02), (0.9074, -0.8523, 0.97), (0.9112, -0.8593, -1.02), (0.9112, -0.8593, 0.97), (0.9135, -0.867, -1.02), (0.9135, -0.867, 0.97), (0.9143, -0.8749, -1.02), (0.9143, -0.8749, 0.97), (0.9135, -0.8829, -1.02), (0.9135, -0.8829, 0.97), (0.9112, -0.8906, -1.02), (0.9112, -0.8906, 0.97), (0.9074, -0.8976, -1.02), (0.9074, -0.8976, 0.97), (0.9023, -0.9038, -1.02), (0.9023, -0.9038, 0.97), (0.8961, -0.9089, -1.02), (0.8961, -0.9089, 0.97), (0.8891, -0.9127, -1.02), (0.8891, -0.9127, 0.97), (0.8814, -0.915, -1.02), (0.8814, -0.915, 0.97), (-0.5726, -0.8827, 0.97), (-0.5726, -0.8827, -1.02), (-0.5734, -0.8906, -1.02), (-0.5734, -0.8906, 0.97), (-0.5757, -0.8983, -1.02), (-0.5757, -0.8983, 0.97), (-0.5795, -0.9053, -1.02), (-0.5795, -0.9053, 0.97), (-0.5845, -0.9115, -1.02), (-0.5845, -0.9115, 0.97), (-0.5907, -0.9166, -1.02), (-0.5907, -0.9166, 0.97), (-0.5978, -0.9204, -1.02), (-0.5978, -0.9204, 0.97), (-0.6054, -0.9227, -1.02), (-0.6054, -0.9227, 0.97), (-0.6134, -0.9235, -1.02), (-0.6134, -0.9235, 0.97), (-0.6214, -0.9227, -1.02), (-0.6214, -0.9227, 0.97), (-0.629, -0.9204, -1.02), (-0.629, -0.9204, 0.97), (-0.6361, -0.9166, -1.02), (-0.6361, -0.9166, 0.97), (-0.6423, -0.9115, -1.02), (-0.6423, -0.9115, 0.97), (-0.6474, -0.9053, -1.02), (-0.6474, -0.9053, 0.97), (-0.6511, -0.8983, -1.02), (-0.6511, -0.8983, 0.97), (-0.6535, -0.8906, -1.02), (-0.6535, -0.8906, 0.97), (-0.6542, -0.8827, -1.02), (-0.6542, -0.8827, 0.97), (-0.6535, -0.8747, -1.02), (-0.6535, -0.8747, 0.97), (-0.6511, -0.867, -1.02), (-0.6511, -0.867, 0.97), (-0.6474, -0.86, -1.02), (-0.6474, -0.86, 0.97), (-0.6423, -0.8538, -1.02), (-0.6423, -0.8538, 0.97), (-0.6361, -0.8487, -1.02), (-0.6361, -0.8487, 0.97), (-0.629, -0.8449, -1.02), (-0.629, -0.8449, 0.97), (-0.6214, -0.8426, -1.02), (-0.6214, -0.8426, 0.97), (-0.6134, -0.8418, -1.02), (-0.6134, -0.8418, 0.97), (-0.6054, -0.8426, -1.02), (-0.6054, -0.8426, 0.97), (-0.5978, -0.8449, -1.02), (-0.5978, -0.8449, 0.97), (-0.5907, -0.8487, -1.02), (-0.5907, -0.8487, 0.97), (-0.5845, -0.8538, -1.02), (-0.5845, -0.8538, 0.97), (-0.5795, -0.86, -1.02), (-0.5795, -0.86, 0.97), (-0.5757, -0.867, -1.02), (-0.5757, -0.867, 0.97), (-0.5734, -0.8747, -1.02), (-0.5734, -0.8747, 0.97), (-0.33, -0.8827, 0.97), (-0.33, -0.8827, -1.02), (-0.3308, -0.8906, -1.02), (-0.3308, -0.8906, 0.97), (-0.3331, -0.8983, -1.02), (-0.3331, -0.8983, 0.97), (-0.3369, -0.9053, -1.02), (-0.3369, -0.9053, 0.97), (-0.3419, -0.9115, -1.02), (-0.3419, -0.9115, 0.97), (-0.3481, -0.9166, -1.02), (-0.3481, -0.9166, 0.97), (-0.3552, -0.9204, -1.02), (-0.3552, -0.9204, 0.97), (-0.3628, -0.9227, -1.02), (-0.3628, -0.9227, 0.97), (-0.3708, -0.9235, -1.02), (-0.3708, -0.9235, 0.97), (-0.3788, -0.9227, -1.02), (-0.3788, -0.9227, 0.97), (-0.3864, -0.9204, -1.02), (-0.3864, -0.9204, 0.97), (-0.3935, -0.9166, -1.02), (-0.3935, -0.9166, 0.97), (-0.3997, -0.9115, -1.02), (-0.3997, -0.9115, 0.97), (-0.4048, -0.9053, -1.02), (-0.4048, -0.9053, 0.97), (-0.4085, -0.8983, -1.02), (-0.4085, -0.8983, 0.97), (-0.4109, -0.8906, -1.02), (-0.4109, -0.8906, 0.97), (-0.4116, -0.8827, -1.02), (-0.4116, -0.8827, 0.97), (-0.4109, -0.8747, -1.02), (-0.4109, -0.8747, 0.97), (-0.4085, -0.867, -1.02), (-0.4085, -0.867, 0.97), (-0.4048, -0.86, -1.02), (-0.4048, -0.86, 0.97), (-0.3997, -0.8538, -1.02), (-0.3997, -0.8538, 0.97), (-0.3935, -0.8487, -1.02), (-0.3935, -0.8487, 0.97), (-0.3864, -0.8449, -1.02), (-0.3864, -0.8449, 0.97), (-0.3788, -0.8426, -1.02), (-0.3788, -0.8426, 0.97), (-0.3708, -0.8418, -1.02), (-0.3708, -0.8418, 0.97), (-0.3628, -0.8426, -1.02), (-0.3628, -0.8426, 0.97), (-0.3552, -0.8449, -1.02), (-0.3552, -0.8449, 0.97), (-0.3481, -0.8487, -1.02), (-0.3481, -0.8487, 0.97), (-0.3419, -0.8538, -1.02), (-0.3419, -0.8538, 0.97), (-0.3369, -0.86, -1.02), (-0.3369, -0.86, 0.97), (-0.3331, -0.867, -1.02), (-0.3331, -0.867, 0.97), (-0.3308, -0.8747, -1.02), (-0.3308, -0.8747, 0.97), (-0.07774, -0.8827, 0.97), (-0.07774, -0.8827, -1.02), (-0.07852, -0.8906, -1.02), (-0.07852, -0.8906, 0.97), (-0.08085, -0.8983, -1.02), (-0.08085, -0.8983, 0.97), (-0.08462, -0.9053, -1.02), (-0.08462, -0.9053, 0.97), (-0.0897, -0.9115, -1.02), (-0.0897, -0.9115, 0.97), (-0.09589, -0.9166, -1.02), (-0.09589, -0.9166, 0.97), (-0.1029, -0.9204, -1.02), (-0.1029, -0.9204, 0.97), (-0.1106, -0.9227, -1.02), (-0.1106, -0.9227, 0.97), (-0.1186, -0.9235, -1.02), (-0.1186, -0.9235, 0.97), (-0.1265, -0.9227, -1.02), (-0.1265, -0.9227, 0.97), (-0.1342, -0.9204, -1.02), (-0.1342, -0.9204, 0.97), (-0.1413, -0.9166, -1.02), (-0.1413, -0.9166, 0.97), (-0.1474, -0.9115, -1.02), (-0.1474, -0.9115, 0.97), (-0.1525, -0.9053, -1.02), (-0.1525, -0.9053, 0.97), (-0.1563, -0.8983, -1.02), (-0.1563, -0.8983, 0.97), (-0.1586, -0.8906, -1.02), (-0.1586, -0.8906, 0.97), (-0.1594, -0.8827, -1.02), (-0.1594, -0.8827, 0.97), (-0.1586, -0.8747, -1.02), (-0.1586, -0.8747, 0.97), (-0.1563, -0.867, -1.02), (-0.1563, -0.867, 0.97), (-0.1525, -0.86, -1.02), (-0.1525, -0.86, 0.97), (-0.1474, -0.8538, -1.02), (-0.1474, -0.8538, 0.97), (-0.1413, -0.8487, -1.02), (-0.1413, -0.8487, 0.97), (-0.1342, -0.8449, -1.02), (-0.1342, -0.8449, 0.97), (-0.1265, -0.8426, -1.02), (-0.1265, -0.8426, 0.97), (-0.1186, -0.8418, -1.02), (-0.1186, -0.8418, 0.97), (-0.1106, -0.8426, -1.02), (-0.1106, -0.8426, 0.97), (-0.1029, -0.8449, -1.02), (-0.1029, -0.8449, 0.97), (-0.09589, -0.8487, -1.02), (-0.09589, -0.8487, 0.97), (-0.0897, -0.8538, -1.02), (-0.0897, -0.8538, 0.97), (-0.08462, -0.86, -1.02), (-0.08462, -0.86, 0.97), (-0.08085, -0.867, -1.02), (-0.08085, -0.867, 0.97), (-0.07852, -0.8747, -1.02), (-0.07852, -0.8747, 0.97), (0.1639, -0.8827, 0.97), (0.1639, -0.8827, -1.02), (0.1631, -0.8906, -1.02), (0.1631, -0.8906, 0.97), (0.1608, -0.8983, -1.02), (0.1608, -0.8983, 0.97), (0.157, -0.9053, -1.02), (0.157, -0.9053, 0.97), (0.1519, -0.9115, -1.02), (0.1519, -0.9115, 0.97), (0.1457, -0.9166, -1.02), (0.1457, -0.9166, 0.97), (0.1387, -0.9204, -1.02), (0.1387, -0.9204, 0.97), (0.131, -0.9227, -1.02), (0.131, -0.9227, 0.97), (0.123, -0.9235, -1.02), (0.123, -0.9235, 0.97), (0.1151, -0.9227, -1.02), (0.1151, -0.9227, 0.97), (0.1074, -0.9204, -1.02), (0.1074, -0.9204, 0.97), (0.1003, -0.9166, -1.02), (0.1003, -0.9166, 0.97), (0.09416, -0.9115, -1.02), (0.09416, -0.9115, 0.97), (0.08908, -0.9053, -1.02), (0.08908, -0.9053, 0.97), (0.08531, -0.8983, -1.02), (0.08531, -0.8983, 0.97), (0.08299, -0.8906, -1.02), (0.08299, -0.8906, 0.97), (0.0822, -0.8827, -1.02), (0.0822, -0.8827, 0.97), (0.08299, -0.8747, -1.02), (0.08299, -0.8747, 0.97), (0.08531, -0.867, -1.02), (0.08531, -0.867, 0.97), (0.08908, -0.86, -1.02), (0.08908, -0.86, 0.97), (0.09416, -0.8538, -1.02), (0.09416, -0.8538, 0.97), (0.1003, -0.8487, -1.02), (0.1003, -0.8487, 0.97), (0.1074, -0.8449, -1.02), (0.1074, -0.8449, 0.97), (0.1151, -0.8426, -1.02), (0.1151, -0.8426, 0.97), (0.123, -0.8418, -1.02), (0.123, -0.8418, 0.97), (0.131, -0.8426, -1.02), (0.131, -0.8426, 0.97), (0.1387, -0.8449, -1.02), (0.1387, -0.8449, 0.97), (0.1457, -0.8487, -1.02), (0.1457, -0.8487, 0.97), (0.1519, -0.8538, -1.02), (0.1519, -0.8538, 0.97), (0.157, -0.86, -1.02), (0.157, -0.86, 0.97), (0.1608, -0.867, -1.02), (0.1608, -0.867, 0.97), (0.1631, -0.8747, -1.02), (0.1631, -0.8747, 0.97), (0.413, -0.8827, 0.97), (0.413, -0.8827, -1.02), (0.4122, -0.8906, -1.02), (0.4122, -0.8906, 0.97), (0.4099, -0.8983, -1.02), (0.4099, -0.8983, 0.97), (0.4061, -0.9053, -1.02), (0.4061, -0.9053, 0.97), (0.401, -0.9115, -1.02), (0.401, -0.9115, 0.97), (0.3948, -0.9166, -1.02), (0.3948, -0.9166, 0.97), (0.3878, -0.9204, -1.02), (0.3878, -0.9204, 0.97), (0.3801, -0.9227, -1.02), (0.3801, -0.9227, 0.97), (0.3721, -0.9235, -1.02), (0.3721, -0.9235, 0.97), (0.3642, -0.9227, -1.02), (0.3642, -0.9227, 0.97), (0.3565, -0.9204, -1.02), (0.3565, -0.9204, 0.97), (0.3494, -0.9166, -1.02), (0.3494, -0.9166, 0.97), (0.3433, -0.9115, -1.02), (0.3433, -0.9115, 0.97), (0.3382, -0.9053, -1.02), (0.3382, -0.9053, 0.97), (0.3344, -0.8983, -1.02), (0.3344, -0.8983, 0.97), (0.3321, -0.8906, -1.02), (0.3321, -0.8906, 0.97), (0.3313, -0.8827, -1.02), (0.3313, -0.8827, 0.97), (0.3321, -0.8747, -1.02), (0.3321, -0.8747, 0.97), (0.3344, -0.867, -1.02), (0.3344, -0.867, 0.97), (0.3382, -0.86, -1.02), (0.3382, -0.86, 0.97), (0.3433, -0.8538, -1.02), (0.3433, -0.8538, 0.97), (0.3494, -0.8487, -1.02), (0.3494, -0.8487, 0.97), (0.3565, -0.8449, -1.02), (0.3565, -0.8449, 0.97), (0.3642, -0.8426, -1.02), (0.3642, -0.8426, 0.97), (0.3721, -0.8418, -1.02), (0.3721, -0.8418, 0.97), (0.3801, -0.8426, -1.02), (0.3801, -0.8426, 0.97), (0.3878, -0.8449, -1.02), (0.3878, -0.8449, 0.97), (0.3948, -0.8487, -1.02), (0.3948, -0.8487, 0.97), (0.401, -0.8538, -1.02), (0.401, -0.8538, 0.97), (0.4061, -0.86, -1.02), (0.4061, -0.86, 0.97), (0.4099, -0.867, -1.02), (0.4099, -0.867, 0.97), (0.4122, -0.8747, -1.02), (0.4122, -0.8747, 0.97), (0.6668, -0.8827, 0.97), (0.6668, -0.8827, -1.02), (0.666, -0.8906, -1.02), (0.666, -0.8906, 0.97), (0.6637, -0.8983, -1.02), (0.6637, -0.8983, 0.97), (0.6599, -0.9053, -1.02), (0.6599, -0.9053, 0.97), (0.6548, -0.9115, -1.02), (0.6548, -0.9115, 0.97), (0.6486, -0.9166, -1.02), (0.6486, -0.9166, 0.97), (0.6416, -0.9204, -1.02), (0.6416, -0.9204, 0.97), (0.6339, -0.9227, -1.02), (0.6339, -0.9227, 0.97), (0.626, -0.9235, -1.02), (0.626, -0.9235, 0.97), (0.618, -0.9227, -1.02), (0.618, -0.9227, 0.97), (0.6103, -0.9204, -1.02), (0.6103, -0.9204, 0.97), (0.6033, -0.9166, -1.02), (0.6033, -0.9166, 0.97), (0.5971, -0.9115, -1.02), (0.5971, -0.9115, 0.97), (0.592, -0.9053, -1.02), (0.592, -0.9053, 0.97), (0.5882, -0.8983, -1.02), (0.5882, -0.8983, 0.97), (0.5859, -0.8906, -1.02), (0.5859, -0.8906, 0.97), (0.5851, -0.8827, -1.02), (0.5851, -0.8827, 0.97), (0.5859, -0.8747, -1.02), (0.5859, -0.8747, 0.97), (0.5882, -0.867, -1.02), (0.5882, -0.867, 0.97), (0.592, -0.86, -1.02), (0.592, -0.86, 0.97), (0.5971, -0.8538, -1.02), (0.5971, -0.8538, 0.97), (0.6033, -0.8487, -1.02), (0.6033, -0.8487, 0.97), (0.6103, -0.8449, -1.02), (0.6103, -0.8449, 0.97), (0.618, -0.8426, -1.02), (0.618, -0.8426, 0.97), (0.626, -0.8418, -1.02), (0.626, -0.8418, 0.97), (0.6339, -0.8426, -1.02), (0.6339, -0.8426, 0.97), (0.6416, -0.8449, -1.02), (0.6416, -0.8449, 0.97), (0.6486, -0.8487, -1.02), (0.6486, -0.8487, 0.97), (0.6548, -0.8538, -1.02), (0.6548, -0.8538, 0.97), (0.6599, -0.86, -1.02), (0.6599, -0.86, 0.97), (0.6637, -0.867, -1.02), (0.6637, -0.867, 0.97), (0.666, -0.8747, -1.02), (0.666, -0.8747, 0.97), (-0.5726, 0.8631, 0.97), (-0.5726, 0.8631, -1.02), (-0.5734, 0.8552, -1.02), (-0.5734, 0.8552, 0.97), (-0.5757, 0.8475, -1.02), (-0.5757, 0.8475, 0.97), (-0.5795, 0.8404, -1.02), (-0.5795, 0.8404, 0.97), (-0.5845, 0.8342, -1.02), (-0.5845, 0.8342, 0.97), (-0.5907, 0.8292, -1.02), (-0.5907, 0.8292, 0.97), (-0.5978, 0.8254, -1.02), (-0.5978, 0.8254, 0.97), (-0.6054, 0.8231, -1.02), (-0.6054, 0.8231, 0.97), (-0.6134, 0.8223, -1.02), (-0.6134, 0.8223, 0.97), (-0.6214, 0.8231, -1.02), (-0.6214, 0.8231, 0.97), (-0.629, 0.8254, -1.02), (-0.629, 0.8254, 0.97), (-0.6361, 0.8292, -1.02), (-0.6361, 0.8292, 0.97), (-0.6423, 0.8342, -1.02), (-0.6423, 0.8342, 0.97), (-0.6474, 0.8404, -1.02), (-0.6474, 0.8404, 0.97), (-0.6511, 0.8475, -1.02), (-0.6511, 0.8475, 0.97), (-0.6535, 0.8552, -1.02), (-0.6535, 0.8552, 0.97), (-0.6542, 0.8631, -1.02), (-0.6542, 0.8631, 0.97), (-0.6535, 0.8711, -1.02), (-0.6535, 0.8711, 0.97), (-0.6511, 0.8787, -1.02), (-0.6511, 0.8787, 0.97), (-0.6474, 0.8858, -1.02), (-0.6474, 0.8858, 0.97), (-0.6423, 0.892, -1.02), (-0.6423, 0.892, 0.97), (-0.6361, 0.8971, -1.02), (-0.6361, 0.8971, 0.97), (-0.629, 0.9009, -1.02), (-0.629, 0.9009, 0.97), (-0.6214, 0.9032, -1.02), (-0.6214, 0.9032, 0.97), (-0.6134, 0.904, -1.02), (-0.6134, 0.904, 0.97), (-0.6054, 0.9032, -1.02), (-0.6054, 0.9032, 0.97), (-0.5978, 0.9008, -1.02), (-0.5978, 0.9008, 0.97), (-0.5907, 0.8971, -1.02), (-0.5907, 0.8971, 0.97), (-0.5845, 0.892, -1.02), (-0.5845, 0.892, 0.97), (-0.5795, 0.8858, -1.02), (-0.5795, 0.8858, 0.97), (-0.5757, 0.8787, -1.02), (-0.5757, 0.8787, 0.97), (-0.5734, 0.8711, -1.02), (-0.5734, 0.8711, 0.97), (-0.33, 0.8631, 0.97), (-0.33, 0.8631, -1.02), (-0.3308, 0.8552, -1.02), (-0.3308, 0.8552, 0.97), (-0.3331, 0.8475, -1.02), (-0.3331, 0.8475, 0.97), (-0.3369, 0.8404, -1.02), (-0.3369, 0.8404, 0.97), (-0.3419, 0.8342, -1.02), (-0.3419, 0.8342, 0.97), (-0.3481, 0.8292, -1.02), (-0.3481, 0.8292, 0.97), (-0.3552, 0.8254, -1.02), (-0.3552, 0.8254, 0.97), (-0.3628, 0.8231, -1.02), (-0.3628, 0.8231, 0.97), (-0.3708, 0.8223, -1.02), (-0.3708, 0.8223, 0.97), (-0.3788, 0.8231, -1.02), (-0.3788, 0.8231, 0.97), (-0.3864, 0.8254, -1.02), (-0.3864, 0.8254, 0.97), (-0.3935, 0.8292, -1.02), (-0.3935, 0.8292, 0.97), (-0.3997, 0.8342, -1.02), (-0.3997, 0.8342, 0.97), (-0.4048, 0.8404, -1.02), (-0.4048, 0.8404, 0.97), (-0.4085, 0.8475, -1.02), (-0.4085, 0.8475, 0.97), (-0.4109, 0.8552, -1.02), (-0.4109, 0.8552, 0.97), (-0.4116, 0.8631, -1.02), (-0.4116, 0.8631, 0.97), (-0.4109, 0.8711, -1.02), (-0.4109, 0.8711, 0.97), (-0.4085, 0.8787, -1.02), (-0.4085, 0.8787, 0.97), (-0.4048, 0.8858, -1.02), (-0.4048, 0.8858, 0.97), (-0.3997, 0.892, -1.02), (-0.3997, 0.892, 0.97), (-0.3935, 0.8971, -1.02), (-0.3935, 0.8971, 0.97), (-0.3864, 0.9008, -1.02), (-0.3864, 0.9008, 0.97), (-0.3788, 0.9032, -1.02), (-0.3788, 0.9032, 0.97), (-0.3708, 0.904, -1.02), (-0.3708, 0.904, 0.97), (-0.3628, 0.9032, -1.02), (-0.3628, 0.9032, 0.97), (-0.3552, 0.9008, -1.02), (-0.3552, 0.9008, 0.97), (-0.3481, 0.8971, -1.02), (-0.3481, 0.8971, 0.97), (-0.3419, 0.892, -1.02), (-0.3419, 0.892, 0.97), (-0.3369, 0.8858, -1.02), (-0.3369, 0.8858, 0.97), (-0.3331, 0.8787, -1.02), (-0.3331, 0.8787, 0.97), (-0.3308, 0.8711, -1.02), (-0.3308, 0.8711, 0.97), (-0.07774, 0.8631, 0.97), (-0.07774, 0.8631, -1.02), (-0.07852, 0.8552, -1.02), (-0.07852, 0.8552, 0.97), (-0.08085, 0.8475, -1.02), (-0.08085, 0.8475, 0.97), (-0.08462, 0.8404, -1.02), (-0.08462, 0.8404, 0.97), (-0.0897, 0.8342, -1.02), (-0.0897, 0.8342, 0.97), (-0.09589, 0.8292, -1.02), (-0.09589, 0.8292, 0.97), (-0.1029, 0.8254, -1.02), (-0.1029, 0.8254, 0.97), (-0.1106, 0.8231, -1.02), (-0.1106, 0.8231, 0.97), (-0.1186, 0.8223, -1.02), (-0.1186, 0.8223, 0.97), (-0.1265, 0.8231, -1.02), (-0.1265, 0.8231, 0.97), (-0.1342, 0.8254, -1.02), (-0.1342, 0.8254, 0.97), (-0.1413, 0.8292, -1.02), (-0.1413, 0.8292, 0.97), (-0.1474, 0.8342, -1.02), (-0.1474, 0.8342, 0.97), (-0.1525, 0.8404, -1.02), (-0.1525, 0.8404, 0.97), (-0.1563, 0.8475, -1.02), (-0.1563, 0.8475, 0.97), (-0.1586, 0.8552, -1.02), (-0.1586, 0.8552, 0.97), (-0.1594, 0.8631, -1.02), (-0.1594, 0.8631, 0.97), (-0.1586, 0.8711, -1.02), (-0.1586, 0.8711, 0.97), (-0.1563, 0.8787, -1.02), (-0.1563, 0.8787, 0.97), (-0.1525, 0.8858, -1.02), (-0.1525, 0.8858, 0.97), (-0.1474, 0.892, -1.02), (-0.1474, 0.892, 0.97), (-0.1413, 0.8971, -1.02), (-0.1413, 0.8971, 0.97), (-0.1342, 0.9008, -1.02), (-0.1342, 0.9008, 0.97), (-0.1265, 0.9032, -1.02), (-0.1265, 0.9032, 0.97), (-0.1186, 0.904, -1.02), (-0.1186, 0.904, 0.97), (-0.1106, 0.9032, -1.02), (-0.1106, 0.9032, 0.97), (-0.1029, 0.9008, -1.02), (-0.1029, 0.9008, 0.97), (-0.09589, 0.8971, -1.02), (-0.09589, 0.8971, 0.97), (-0.0897, 0.892, -1.02), (-0.0897, 0.892, 0.97), (-0.08462, 0.8858, -1.02), (-0.08462, 0.8858, 0.97), (-0.08085, 0.8787, -1.02), (-0.08085, 0.8787, 0.97), (-0.07852, 0.8711, -1.02), (-0.07852, 0.8711, 0.97), (0.1639, 0.8631, 0.97), (0.1639, 0.8631, -1.02), (0.1631, 0.8552, -1.02), (0.1631, 0.8552, 0.97), (0.1608, 0.8475, -1.02), (0.1608, 0.8475, 0.97), (0.157, 0.8404, -1.02), (0.157, 0.8404, 0.97), (0.1519, 0.8342, -1.02), (0.1519, 0.8342, 0.97), (0.1457, 0.8292, -1.02), (0.1457, 0.8292, 0.97), (0.1387, 0.8254, -1.02), (0.1387, 0.8254, 0.97), (0.131, 0.8231, -1.02), (0.131, 0.8231, 0.97), (0.123, 0.8223, -1.02), (0.123, 0.8223, 0.97), (0.1151, 0.8231, -1.02), (0.1151, 0.8231, 0.97), (0.1074, 0.8254, -1.02), (0.1074, 0.8254, 0.97), (0.1003, 0.8292, -1.02), (0.1003, 0.8292, 0.97), (0.09416, 0.8342, -1.02), (0.09416, 0.8342, 0.97), (0.08908, 0.8404, -1.02), (0.08908, 0.8404, 0.97), (0.08531, 0.8475, -1.02), (0.08531, 0.8475, 0.97), (0.08299, 0.8552, -1.02), (0.08299, 0.8552, 0.97), (0.0822, 0.8631, -1.02), (0.0822, 0.8631, 0.97), (0.08299, 0.8711, -1.02), (0.08299, 0.8711, 0.97), (0.08531, 0.8787, -1.02), (0.08531, 0.8787, 0.97), (0.08908, 0.8858, -1.02), (0.08908, 0.8858, 0.97), (0.09416, 0.892, -1.02), (0.09416, 0.892, 0.97), (0.1003, 0.8971, -1.02), (0.1003, 0.8971, 0.97), (0.1074, 0.9008, -1.02), (0.1074, 0.9008, 0.97), (0.1151, 0.9032, -1.02), (0.1151, 0.9032, 0.97), (0.123, 0.904, -1.02), (0.123, 0.904, 0.97), (0.131, 0.9032, -1.02), (0.131, 0.9032, 0.97), (0.1387, 0.9008, -1.02), (0.1387, 0.9008, 0.97), (0.1457, 0.8971, -1.02), (0.1457, 0.8971, 0.97), (0.1519, 0.892, -1.02), (0.1519, 0.892, 0.97), (0.157, 0.8858, -1.02), (0.157, 0.8858, 0.97), (0.1608, 0.8787, -1.02), (0.1608, 0.8787, 0.97), (0.1631, 0.8711, -1.02), (0.1631, 0.8711, 0.97), (0.413, 0.8631, 0.97), (0.413, 0.8631, -1.02), (0.4122, 0.8552, -1.02), (0.4122, 0.8552, 0.97), (0.4099, 0.8475, -1.02), (0.4099, 0.8475, 0.97), (0.4061, 0.8404, -1.02), (0.4061, 0.8404, 0.97), (0.401, 0.8342, -1.02), (0.401, 0.8342, 0.97), (0.3948, 0.8292, -1.02), (0.3948, 0.8292, 0.97), (0.3878, 0.8254, -1.02), (0.3878, 0.8254, 0.97), (0.3801, 0.8231, -1.02), (0.3801, 0.8231, 0.97), (0.3721, 0.8223, -1.02), (0.3721, 0.8223, 0.97), (0.3642, 0.8231, -1.02), (0.3642, 0.8231, 0.97), (0.3565, 0.8254, -1.02), (0.3565, 0.8254, 0.97), (0.3494, 0.8292, -1.02), (0.3494, 0.8292, 0.97), (0.3433, 0.8342, -1.02), (0.3433, 0.8342, 0.97), (0.3382, 0.8404, -1.02), (0.3382, 0.8404, 0.97), (0.3344, 0.8475, -1.02), (0.3344, 0.8475, 0.97), (0.3321, 0.8552, -1.02), (0.3321, 0.8552, 0.97), (0.3313, 0.8631, -1.02), (0.3313, 0.8631, 0.97), (0.3321, 0.8711, -1.02), (0.3321, 0.8711, 0.97), (0.3344, 0.8787, -1.02), (0.3344, 0.8787, 0.97), (0.3382, 0.8858, -1.02), (0.3382, 0.8858, 0.97), (0.3433, 0.892, -1.02), (0.3433, 0.892, 0.97), (0.3494, 0.8971, -1.02), (0.3494, 0.8971, 0.97), (0.3565, 0.9008, -1.02), (0.3565, 0.9008, 0.97), (0.3642, 0.9032, -1.02), (0.3642, 0.9032, 0.97), (0.3721, 0.904, -1.02), (0.3721, 0.904, 0.97), (0.3801, 0.9032, -1.02), (0.3801, 0.9032, 0.97), (0.3878, 0.9008, -1.02), (0.3878, 0.9008, 0.97), (0.3948, 0.8971, -1.02), (0.3948, 0.8971, 0.97), (0.401, 0.892, -1.02), (0.401, 0.892, 0.97), (0.4061, 0.8858, -1.02), (0.4061, 0.8858, 0.97), (0.4099, 0.8787, -1.02), (0.4099, 0.8787, 0.97), (0.4122, 0.8711, -1.02), (0.4122, 0.8711, 0.97), (0.6668, 0.8631, 0.97), (0.6668, 0.8631, -1.02), (0.666, 0.8552, -1.02), (0.666, 0.8552, 0.97), (0.6637, 0.8475, -1.02), (0.6637, 0.8475, 0.97), (0.6599, 0.8404, -1.02), (0.6599, 0.8404, 0.97), (0.6548, 0.8342, -1.02), (0.6548, 0.8342, 0.97), (0.6486, 0.8292, -1.02), (0.6486, 0.8292, 0.97), (0.6416, 0.8254, -1.02), (0.6416, 0.8254, 0.97), (0.6339, 0.8231, -1.02), (0.6339, 0.8231, 0.97), (0.626, 0.8223, -1.02), (0.626, 0.8223, 0.97), (0.618, 0.8231, -1.02), (0.618, 0.8231, 0.97), (0.6103, 0.8254, -1.02), (0.6103, 0.8254, 0.97), (0.6033, 0.8292, -1.02), (0.6033, 0.8292, 0.97), (0.5971, 0.8342, -1.02), (0.5971, 0.8342, 0.97), (0.592, 0.8404, -1.02), (0.592, 0.8404, 0.97), (0.5882, 0.8475, -1.02), (0.5882, 0.8475, 0.97), (0.5859, 0.8552, -1.02), (0.5859, 0.8552, 0.97), (0.5851, 0.8631, -1.02), (0.5851, 0.8631, 0.97), (0.5859, 0.8711, -1.02), (0.5859, 0.8711, 0.97), (0.5882, 0.8787, -1.02), (0.5882, 0.8787, 0.97), (0.592, 0.8858, -1.02), (0.592, 0.8858, 0.97), (0.5971, 0.892, -1.02), (0.5971, 0.892, 0.97), (0.6033, 0.8971, -1.02), (0.6033, 0.8971, 0.97), (0.6103, 0.9008, -1.02), (0.6103, 0.9008, 0.97), (0.618, 0.9032, -1.02), (0.618, 0.9032, 0.97), (0.626, 0.904, -1.02), (0.626, 0.904, 0.97), (0.6339, 0.9032, -1.02), (0.6339, 0.9032, 0.97), (0.6416, 0.9008, -1.02), (0.6416, 0.9008, 0.97), (0.6486, 0.8971, -1.02), (0.6486, 0.8971, 0.97), (0.6548, 0.892, -1.02), (0.6548, 0.892, 0.97), (0.6599, 0.8858, -1.02), (0.6599, 0.8858, 0.97), (0.6637, 0.8787, -1.02), (0.6637, 0.8787, 0.97), (0.666, 0.8711, -1.02), (0.666, 0.8711, 0.97), (-1.472, -2.729, -1.103), (0.2966, 0.3837, 1.181)], [], [(84, 47, 19, 53), (83, 52, 9, 45), (37, 84, 119, 24), (81, 30, 10, 37), (80, 35, 6, 44), (5, 1, 3, 7), (77, 57, 99, 114), (78, 56, 16, 32), (77, 42, 14, 57), (66, 70, 109, 106), (24, 119, 94, 61), (107, 91, 90, 118), (99, 117, 64, 85), (104, 89, 88, 116), (98, 116, 28, 95), (103, 54, 55, 115), (69, 68, 17, 33), (97, 100, 114, 26), (18, 66, 69, 46), (46, 69, 33, 2), (26, 114, 12, 25), (8, 50, 70, 34), (34, 70, 66, 18), (65, 23, 113, 96), (96, 113, 100, 97), (21, 101, 112, 67), (67, 112, 23, 65), (15, 62, 72, 43), (43, 72, 50, 8), (41, 13, 63, 73), (0, 41, 73, 31), (31, 73, 62, 15), (29, 11, 39, 74), (13, 29, 74, 63), (60, 87, 105, 111), (58, 60, 111, 22), (22, 111, 101, 21), (86, 38, 102, 110), (48, 20, 59, 76), (11, 48, 76, 39), (87, 86, 110, 105), (36, 4, 42, 77), (20, 36, 77, 59), (40, 93, 106, 109), (38, 40, 109, 102), (92, 49, 51, 108), (52, 78, 32, 9), (93, 92, 108, 106), (108, 51, 91, 107), (114, 99, 85, 12), (53, 19, 35, 80), (115, 55, 89, 104), (56, 80, 44, 16), (57, 14, 30, 81), (116, 88, 27, 28), (117, 24, 61, 64), (118, 90, 54, 103), (119, 98, 95, 94), (7, 3, 79, 75), (1, 5, 71, 82), (3, 1, 82, 79), (68, 83, 45, 17), (37, 10, 47, 84), (5, 7, 75, 71), (71, 75, 79, 82), (56, 78, 115, 104), (84, 53, 98, 119), (13, 41, 22, 21), (78, 52, 103, 115), (14, 42, 12, 85), (29, 13, 21, 67), (15, 43, 86, 87), (30, 14, 85, 64), (16, 44, 88, 89), (72, 62, 105, 110), (31, 15, 87, 60), (17, 45, 90, 91), (50, 72, 110, 102), (32, 16, 89, 55), (18, 46, 92, 93), (73, 63, 101, 111), (33, 17, 91, 51), (19, 47, 94, 95), (34, 18, 93, 40), (20, 48, 96, 97), (35, 19, 95, 28), (80, 56, 104, 116), (62, 73, 111, 105), (36, 20, 97, 26), (53, 80, 116, 98), (74, 39, 23, 112), (11, 29, 67, 65), (63, 74, 112, 101), (10, 30, 64, 61), (0, 31, 60, 58), (57, 81, 117, 99), (41, 0, 58, 22), (81, 37, 24, 117), (42, 4, 25, 12), (9, 32, 55, 54), (68, 69, 108, 107), (43, 8, 38, 86), (2, 33, 51, 49), (44, 6, 27, 88), (76, 59, 100, 113), (69, 66, 106, 108), (45, 9, 54, 90), (8, 34, 40, 38), (39, 76, 113, 23), (46, 2, 49, 92), (52, 83, 118, 103), (6, 35, 28, 27), (47, 10, 61, 94), (83, 68, 107, 118), (48, 11, 65, 96), (4, 36, 26, 25), (70, 50, 102, 109), (59, 77, 114, 100), (242, 243, 245, 244), (122, 123, 125, 124), (240, 241, 243, 242), (124, 125, 127, 126), (238, 239, 241, 240), (126, 127, 129, 128), (236, 237, 239, 238), (128, 129, 131, 130), (234, 235, 237, 236), (130, 131, 133, 132), (232, 233, 235, 234), (132, 133, 135, 134), (230, 231, 233, 232), (134, 135, 137, 136), (228, 229, 231, 230), (136, 137, 139, 138), (226, 227, 229, 228), (138, 139, 141, 140), (224, 225, 227, 226), (140, 141, 143, 142), (222, 223, 225, 224), (142, 143, 145, 144), (220, 221, 223, 222), (144, 145, 147, 146), (218, 219, 221, 220), (146, 147, 149, 148), (216, 217, 219, 218), (148, 149, 151, 150), (214, 215, 217, 216), (150, 151, 153, 152), (212, 213, 215, 214), (152, 153, 155, 154), (210, 211, 213, 212), (154, 155, 157, 156), (208, 209, 211, 210), (156, 157, 159, 158), (206, 207, 209, 208), (158, 159, 161, 160), (204, 205, 207, 206), (160, 161, 163, 162), (202, 203, 205, 204), (162, 163, 165, 164), (200, 201, 203, 202), (164, 165, 167, 166), (198, 199, 201, 200), (166, 167, 169, 168), (196, 197, 199, 198), (168, 169, 171, 170), (194, 195, 197, 196), (170, 171, 173, 172), (192, 193, 195, 194), (172, 173, 175, 174), (190, 191, 193, 192), (174, 175, 177, 176), (121, 186, 188, 190, 192, 194, 196, 198, 200, 202, 204, 206, 208, 210, 212, 214, 216, 218, 220, 222, 224, 226, 228, 230, 232, 234, 236, 238, 240, 242, 244, 246), (188, 189, 191, 190), (176, 177, 179, 178), (244, 245, 247, 246), (186, 187, 189, 188), (178, 179, 181, 180), (246, 247, 120, 121), (121, 120, 187, 186), (180, 181, 183, 182), (125, 123, 185, 183, 181, 179, 177, 175, 173, 171, 169, 167, 165, 163, 161, 159, 157, 155, 153, 151, 149, 147, 145, 143, 141, 139, 137, 135, 133, 131, 129, 127), (184, 185, 123, 122), (182, 183, 185, 184), (187, 120, 247, 245, 243, 241, 239, 237, 235, 233, 231, 229, 227, 225, 223, 221, 219, 217, 215, 213, 211, 209, 207, 205, 203, 201, 199, 197, 195, 193, 191, 189), (122, 124, 126, 128, 130, 132, 134, 136, 138, 140, 142, 144, 146, 148, 150, 152, 154, 156, 158, 160, 162, 164, 166, 168, 170, 172, 174, 176, 178, 180, 182, 184), (306, 307, 309, 308), (304, 305, 307, 306), (302, 303, 305, 304), (300, 301, 303, 302), (298, 299, 301, 300), (296, 297, 299, 298), (294, 295, 297, 296), (292, 293, 295, 294), (290, 291, 293, 292), (288, 289, 291, 290), (286, 287, 289, 288), (284, 285, 287, 286), (282, 283, 285, 284), (280, 281, 283, 282), (278, 279, 281, 280), (276, 277, 279, 278), (274, 275, 277, 276), (272, 273, 275, 274), (270, 271, 273, 272), (268, 269, 271, 270), (266, 267, 269, 268), (264, 265, 267, 266), (262, 263, 265, 264), (260, 261, 263, 262), (258, 259, 261, 260), (256, 257, 259, 258), (254, 255, 257, 256), (249, 250, 252, 254, 256, 258, 260, 262, 264, 266, 268, 270, 272, 274, 276, 278, 280, 282, 284, 286, 288, 290, 292, 294, 296, 298, 300, 302, 304, 306, 308, 310), (252, 253, 255, 254), (308, 309, 311, 310), (250, 251, 253, 252), (310, 311, 248, 249), (249, 248, 251, 250), (251, 248, 311, 309, 307, 305, 303, 301, 299, 297, 295, 293, 291, 289, 287, 285, 283, 281, 279, 277, 275, 273, 271, 269, 267, 265, 263, 261, 259, 257, 255, 253), (370, 371, 373, 372), (368, 369, 371, 370), (366, 367, 369, 368), (364, 365, 367, 366), (362, 363, 365, 364), (360, 361, 363, 362), (358, 359, 361, 360), (356, 357, 359, 358), (354, 355, 357, 356), (352, 353, 355, 354), (350, 351, 353, 352), (348, 349, 351, 350), (346, 347, 349, 348), (344, 345, 347, 346), (342, 343, 345, 344), (340, 341, 343, 342), (338, 339, 341, 340), (336, 337, 339, 338), (334, 335, 337, 336), (332, 333, 335, 334), (330, 331, 333, 332), (328, 329, 331, 330), (326, 327, 329, 328), (324, 325, 327, 326), (322, 323, 325, 324), (320, 321, 323, 322), (318, 319, 321, 320), (313, 314, 316, 318, 320, 322, 324, 326, 328, 330, 332, 334, 336, 338, 340, 342, 344, 346, 348, 350, 352, 354, 356, 358, 360, 362, 364, 366, 368, 370, 372, 374), (316, 317, 319, 318), (372, 373, 375, 374), (314, 315, 317, 316), (374, 375, 312, 313), (313, 312, 315, 314), (315, 312, 375, 373, 371, 369, 367, 365, 363, 361, 359, 357, 355, 353, 351, 349, 347, 345, 343, 341, 339, 337, 335, 333, 331, 329, 327, 325, 323, 321, 319, 317), (434, 435, 437, 436), (432, 433, 435, 434), (430, 431, 433, 432), (428, 429, 431, 430), (426, 427, 429, 428), (424, 425, 427, 426), (422, 423, 425, 424), (420, 421, 423, 422), (418, 419, 421, 420), (416, 417, 419, 418), (414, 415, 417, 416), (412, 413, 415, 414), (410, 411, 413, 412), (408, 409, 411, 410), (406, 407, 409, 408), (404, 405, 407, 406), (402, 403, 405, 404), (400, 401, 403, 402), (398, 399, 401, 400), (396, 397, 399, 398), (394, 395, 397, 396), (392, 393, 395, 394), (390, 391, 393, 392), (388, 389, 391, 390), (386, 387, 389, 388), (384, 385, 387, 386), (382, 383, 385, 384), (377, 378, 380, 382, 384, 386, 388, 390, 392, 394, 396, 398, 400, 402, 404, 406, 408, 410, 412, 414, 416, 418, 420, 422, 424, 426, 428, 430, 432, 434, 436, 438), (380, 381, 383, 382), (436, 437, 439, 438), (378, 379, 381, 380), (438, 439, 376, 377), (377, 376, 379, 378), (379, 376, 439, 437, 435, 433, 431, 429, 427, 425, 423, 421, 419, 417, 415, 413, 411, 409, 407, 405, 403, 401, 399, 397, 395, 393, 391, 389, 387, 385, 383, 381), (498, 499, 501, 500), (496, 497, 499, 498), (494, 495, 497, 496), (492, 493, 495, 494), (490, 491, 493, 492), (488, 489, 491, 490), (486, 487, 489, 488), (484, 485, 487, 486), (482, 483, 485, 484), (480, 481, 483, 482), (478, 479, 481, 480), (476, 477, 479, 478), (474, 475, 477, 476), (472, 473, 475, 474), (470, 471, 473, 472), (468, 469, 471, 470), (466, 467, 469, 468), (464, 465, 467, 466), (462, 463, 465, 464), (460, 461, 463, 462), (458, 459, 461, 460), (456, 457, 459, 458), (454, 455, 457, 456), (452, 453, 455, 454), (450, 451, 453, 452), (448, 449, 451, 450), (446, 447, 449, 448), (441, 442, 444, 446, 448, 450, 452, 454, 456, 458, 460, 462, 464, 466, 468, 470, 472, 474, 476, 478, 480, 482, 484, 486, 488, 490, 492, 494, 496, 498, 500, 502), (444, 445, 447, 446), (500, 501, 503, 502), (442, 443, 445, 444), (502, 503, 440, 441), (441, 440, 443, 442), (443, 440, 503, 501, 499, 497, 495, 493, 491, 489, 487, 485, 483, 481, 479, 477, 475, 473, 471, 469, 467, 465, 463, 461, 459, 457, 455, 453, 451, 449, 447, 445), (562, 563, 565, 564), (560, 561, 563, 562), (558, 559, 561, 560), (556, 557, 559, 558), (554, 555, 557, 556), (552, 553, 555, 554), (550, 551, 553, 552), (548, 549, 551, 550), (546, 547, 549, 548), (544, 545, 547, 546), (542, 543, 545, 544), (540, 541, 543, 542), (538, 539, 541, 540), (536, 537, 539, 538), (534, 535, 537, 536), (532, 533, 535, 534), (530, 531, 533, 532), (528, 529, 531, 530), (526, 527, 529, 528), (524, 525, 527, 526), (522, 523, 525, 524), (520, 521, 523, 522), (518, 519, 521, 520), (516, 517, 519, 518), (514, 515, 517, 516), (512, 513, 515, 514), (510, 511, 513, 512), (505, 506, 508, 510, 512, 514, 516, 518, 520, 522, 524, 526, 528, 530, 532, 534, 536, 538, 540, 542, 544, 546, 548, 550, 552, 554, 556, 558, 560, 562, 564, 566), (508, 509, 511, 510), (564, 565, 567, 566), (506, 507, 509, 508), (566, 567, 504, 505), (505, 504, 507, 506), (507, 504, 567, 565, 563, 561, 559, 557, 555, 553, 551, 549, 547, 545, 543, 541, 539, 537, 535, 533, 531, 529, 527, 525, 523, 521, 519, 517, 515, 513, 511, 509), (626, 627, 629, 628), (624, 625, 627, 626), (622, 623, 625, 624), (620, 621, 623, 622), (618, 619, 621, 620), (616, 617, 619, 618), (614, 615, 617, 616), (612, 613, 615, 614), (610, 611, 613, 612), (608, 609, 611, 610), (606, 607, 609, 608), (604, 605, 607, 606), (602, 603, 605, 604), (600, 601, 603, 602), (598, 599, 601, 600), (596, 597, 599, 598), (594, 595, 597, 596), (592, 593, 595, 594), (590, 591, 593, 592), (588, 589, 591, 590), (586, 587, 589, 588), (584, 585, 587, 586), (582, 583, 585, 584), (580, 581, 583, 582), (578, 579, 581, 580), (576, 577, 579, 578), (574, 575, 577, 576), (569, 570, 572, 574, 576, 578, 580, 582, 584, 586, 588, 590, 592, 594, 596, 598, 600, 602, 604, 606, 608, 610, 612, 614, 616, 618, 620, 622, 624, 626, 628, 630), (572, 573, 575, 574), (628, 629, 631, 630), (570, 571, 573, 572), (630, 631, 568, 569), (569, 568, 571, 570), (571, 568, 631, 629, 627, 625, 623, 621, 619, 617, 615, 613, 611, 609, 607, 605, 603, 601, 599, 597, 595, 593, 591, 589, 587, 585, 583, 581, 579, 577, 575, 573), (754, 755, 757, 756), (634, 635, 637, 636), (752, 753, 755, 754), (636, 637, 639, 638), (750, 751, 753, 752), (638, 639, 641, 640), (748, 749, 751, 750), (640, 641, 643, 642), (746, 747, 749, 748), (642, 643, 645, 644), (744, 745, 747, 746), (644, 645, 647, 646), (742, 743, 745, 744), (646, 647, 649, 648), (740, 741, 743, 742), (648, 649, 651, 650), (738, 739, 741, 740), (650, 651, 653, 652), (736, 737, 739, 738), (652, 653, 655, 654), (734, 735, 737, 736), (654, 655, 657, 656), (732, 733, 735, 734), (656, 657, 659, 658), (730, 731, 733, 732), (658, 659, 661, 660), (728, 729, 731, 730), (660, 661, 663, 662), (726, 727, 729, 728), (662, 663, 665, 664), (724, 725, 727, 726), (664, 665, 667, 666), (722, 723, 725, 724), (666, 667, 669, 668), (720, 721, 723, 722), (668, 669, 671, 670), (718, 719, 721, 720), (670, 671, 673, 672), (716, 717, 719, 718), (672, 673, 675, 674), (714, 715, 717, 716), (674, 675, 677, 676), (712, 713, 715, 714), (676, 677, 679, 678), (710, 711, 713, 712), (678, 679, 681, 680), (708, 709, 711, 710), (680, 681, 683, 682), (706, 707, 709, 708), (682, 683, 685, 684), (704, 705, 707, 706), (684, 685, 687, 686), (702, 703, 705, 704), (686, 687, 689, 688), (700, 701, 703, 702), (688, 689, 691, 690), (756, 757, 759, 758), (698, 699, 701, 700), (690, 691, 693, 692), (758, 759, 632, 633), (633, 632, 699, 698), (692, 693, 695, 694), (696, 697, 635, 634), (694, 695, 697, 696), (818, 819, 821, 820), (816, 817, 819, 818), (814, 815, 817, 816), (812, 813, 815, 814), (810, 811, 813, 812), (808, 809, 811, 810), (806, 807, 809, 808), (804, 805, 807, 806), (802, 803, 805, 804), (800, 801, 803, 802), (798, 799, 801, 800), (796, 797, 799, 798), (794, 795, 797, 796), (792, 793, 795, 794), (790, 791, 793, 792), (788, 789, 791, 790), (786, 787, 789, 788), (784, 785, 787, 786), (782, 783, 785, 784), (780, 781, 783, 782), (778, 779, 781, 780), (776, 777, 779, 778), (774, 775, 777, 776), (772, 773, 775, 774), (770, 771, 773, 772), (768, 769, 771, 770), (766, 767, 769, 768), (764, 765, 767, 766), (820, 821, 823, 822), (762, 763, 765, 764), (822, 823, 760, 761), (761, 760, 763, 762), (882, 883, 885, 884), (880, 881, 883, 882), (878, 879, 881, 880), (876, 877, 879, 878), (874, 875, 877, 876), (872, 873, 875, 874), (870, 871, 873, 872), (868, 869, 871, 870), (866, 867, 869, 868), (864, 865, 867, 866), (862, 863, 865, 864), (860, 861, 863, 862), (858, 859, 861, 860), (856, 857, 859, 858), (854, 855, 857, 856), (852, 853, 855, 854), (850, 851, 853, 852), (848, 849, 851, 850), (846, 847, 849, 848), (844, 845, 847, 846), (842, 843, 845, 844), (840, 841, 843, 842), (838, 839, 841, 840), (836, 837, 839, 838), (834, 835, 837, 836), (832, 833, 835, 834), (830, 831, 833, 832), (828, 829, 831, 830), (884, 885, 887, 886), (826, 827, 829, 828), (886, 887, 824, 825), (825, 824, 827, 826), (946, 947, 949, 948), (944, 945, 947, 946), (942, 943, 945, 944), (940, 941, 943, 942), (938, 939, 941, 940), (936, 937, 939, 938), (934, 935, 937, 936), (932, 933, 935, 934), (930, 931, 933, 932), (928, 929, 931, 930), (926, 927, 929, 928), (924, 925, 927, 926), (922, 923, 925, 924), (920, 921, 923, 922), (918, 919, 921, 920), (916, 917, 919, 918), (914, 915, 917, 916), (912, 913, 915, 914), (910, 911, 913, 912), (908, 909, 911, 910), (906, 907, 909, 908), (904, 905, 907, 906), (902, 903, 905, 904), (900, 901, 903, 902), (898, 899, 901, 900), (896, 897, 899, 898), (894, 895, 897, 896), (892, 893, 895, 894), (948, 949, 951, 950), (890, 891, 893, 892), (950, 951, 888, 889), (889, 888, 891, 890), (1010, 1011, 1013, 1012), (1008, 1009, 1011, 1010), (1006, 1007, 1009, 1008), (1004, 1005, 1007, 1006), (1002, 1003, 1005, 1004), (1000, 1001, 1003, 1002), (998, 999, 1001, 1000), (996, 997, 999, 998), (994, 995, 997, 996), (992, 993, 995, 994), (990, 991, 993, 992), (988, 989, 991, 990), (986, 987, 989, 988), (984, 985, 987, 986), (982, 983, 985, 984), (980, 981, 983, 982), (978, 979, 981, 980), (976, 977, 979, 978), (974, 975, 977, 976), (972, 973, 975, 974), (970, 971, 973, 972), (968, 969, 971, 970), (966, 967, 969, 968), (964, 965, 967, 966), (962, 963, 965, 964), (960, 961, 963, 962), (958, 959, 961, 960), (956, 957, 959, 958), (1012, 1013, 1015, 1014), (954, 955, 957, 956), (1014, 1015, 952, 953), (953, 952, 955, 954), (1074, 1075, 1077, 1076), (1072, 1073, 1075, 1074), (1070, 1071, 1073, 1072), (1068, 1069, 1071, 1070), (1066, 1067, 1069, 1068), (1064, 1065, 1067, 1066), (1062, 1063, 1065, 1064), (1060, 1061, 1063, 1062), (1058, 1059, 1061, 1060), (1056, 1057, 1059, 1058), (1054, 1055, 1057, 1056), (1052, 1053, 1055, 1054), (1050, 1051, 1053, 1052), (1048, 1049, 1051, 1050), (1046, 1047, 1049, 1048), (1044, 1045, 1047, 1046), (1042, 1043, 1045, 1044), (1040, 1041, 1043, 1042), (1038, 1039, 1041, 1040), (1036, 1037, 1039, 1038), (1034, 1035, 1037, 1036), (1032, 1033, 1035, 1034), (1030, 1031, 1033, 1032), (1028, 1029, 1031, 1030), (1026, 1027, 1029, 1028), (1024, 1025, 1027, 1026), (1022, 1023, 1025, 1024), (1020, 1021, 1023, 1022), (1076, 1077, 1079, 1078), (1018, 1019, 1021, 1020), (1078, 1079, 1016, 1017), (1017, 1016, 1019, 1018), (1138, 1139, 1141, 1140), (1136, 1137, 1139, 1138), (1134, 1135, 1137, 1136), (1132, 1133, 1135, 1134), (1130, 1131, 1133, 1132), (1128, 1129, 1131, 1130), (1126, 1127, 1129, 1128), (1124, 1125, 1127, 1126), (1122, 1123, 1125, 1124), (1120, 1121, 1123, 1122), (1118, 1119, 1121, 1120), (1116, 1117, 1119, 1118), (1114, 1115, 1117, 1116), (1112, 1113, 1115, 1114), (1110, 1111, 1113, 1112), (1108, 1109, 1111, 1110), (1106, 1107, 1109, 1108), (1104, 1105, 1107, 1106), (1102, 1103, 1105, 1104), (1100, 1101, 1103, 1102), (1098, 1099, 1101, 1100), (1096, 1097, 1099, 1098), (1094, 1095, 1097, 1096), (1092, 1093, 1095, 1094), (1090, 1091, 1093, 1092), (1088, 1089, 1091, 1090), (1086, 1087, 1089, 1088), (1081, 1082, 1084, 1086, 1088, 1090, 1092, 1094, 1096, 1098, 1100, 1102, 1104, 1106, 1108, 1110, 1112, 1114, 1116, 1118, 1120, 1122, 1124, 1126, 1128, 1130, 1132, 1134, 1136, 1138, 1140, 1142), (1084, 1085, 1087, 1086), (1140, 1141, 1143, 1142), (1082, 1083, 1085, 1084), (1142, 1143, 1080, 1081), (1081, 1080, 1083, 1082), (1083, 1080, 1143, 1141, 1139, 1137, 1135, 1133, 1131, 1129, 1127, 1125, 1123, 1121, 1119, 1117, 1115, 1113, 1111, 1109, 1107, 1105, 1103, 1101, 1099, 1097, 1095, 1093, 1091, 1089, 1087, 1085), (1202, 1203, 1205, 1204), (1200, 1201, 1203, 1202), (1198, 1199, 1201, 1200), (1196, 1197, 1199, 1198), (1194, 1195, 1197, 1196), (1192, 1193, 1195, 1194), (1190, 1191, 1193, 1192), (1188, 1189, 1191, 1190), (1186, 1187, 1189, 1188), (1184, 1185, 1187, 1186), (1182, 1183, 1185, 1184), (1180, 1181, 1183, 1182), (1178, 1179, 1181, 1180), (1176, 1177, 1179, 1178), (1174, 1175, 1177, 1176), (1172, 1173, 1175, 1174), (1170, 1171, 1173, 1172), (1168, 1169, 1171, 1170), (1166, 1167, 1169, 1168), (1164, 1165, 1167, 1166), (1162, 1163, 1165, 1164), (1160, 1161, 1163, 1162), (1158, 1159, 1161, 1160), (1156, 1157, 1159, 1158), (1154, 1155, 1157, 1156), (1152, 1153, 1155, 1154), (1150, 1151, 1153, 1152), (1148, 1149, 1151, 1150), (1204, 1205, 1207, 1206), (1146, 1147, 1149, 1148), (1206, 1207, 1144, 1145), (1145, 1144, 1147, 1146), (1266, 1267, 1269, 1268), (1264, 1265, 1267, 1266), (1262, 1263, 1265, 1264), (1260, 1261, 1263, 1262), (1258, 1259, 1261, 1260), (1256, 1257, 1259, 1258), (1254, 1255, 1257, 1256), (1252, 1253, 1255, 1254), (1250, 1251, 1253, 1252), (1248, 1249, 1251, 1250), (1246, 1247, 1249, 1248), (1244, 1245, 1247, 1246), (1242, 1243, 1245, 1244), (1240, 1241, 1243, 1242), (1238, 1239, 1241, 1240), (1236, 1237, 1239, 1238), (1234, 1235, 1237, 1236), (1232, 1233, 1235, 1234), (1230, 1231, 1233, 1232), (1228, 1229, 1231, 1230), (1226, 1227, 1229, 1228), (1224, 1225, 1227, 1226), (1222, 1223, 1225, 1224), (1220, 1221, 1223, 1222), (1218, 1219, 1221, 1220), (1216, 1217, 1219, 1218), (1214, 1215, 1217, 1216), (1212, 1213, 1215, 1214), (1268, 1269, 1271, 1270), (1210, 1211, 1213, 1212), (1270, 1271, 1208, 1209), (1209, 1208, 1211, 1210), (1330, 1331, 1333, 1332), (1328, 1329, 1331, 1330), (1326, 1327, 1329, 1328), (1324, 1325, 1327, 1326), (1322, 1323, 1325, 1324), (1320, 1321, 1323, 1322), (1318, 1319, 1321, 1320), (1316, 1317, 1319, 1318), (1314, 1315, 1317, 1316), (1312, 1313, 1315, 1314), (1310, 1311, 1313, 1312), (1308, 1309, 1311, 1310), (1306, 1307, 1309, 1308), (1304, 1305, 1307, 1306), (1302, 1303, 1305, 1304), (1300, 1301, 1303, 1302), (1298, 1299, 1301, 1300), (1296, 1297, 1299, 1298), (1294, 1295, 1297, 1296), (1292, 1293, 1295, 1294), (1290, 1291, 1293, 1292), (1288, 1289, 1291, 1290), (1286, 1287, 1289, 1288), (1284, 1285, 1287, 1286), (1282, 1283, 1285, 1284), (1280, 1281, 1283, 1282), (1278, 1279, 1281, 1280), (1276, 1277, 1279, 1278), (1332, 1333, 1335, 1334), (1274, 1275, 1277, 1276), (1334, 1335, 1272, 1273), (1273, 1272, 1275, 1274), (1394, 1395, 1397, 1396), (1392, 1393, 1395, 1394), (1390, 1391, 1393, 1392), (1388, 1389, 1391, 1390), (1386, 1387, 1389, 1388), (1384, 1385, 1387, 1386), (1382, 1383, 1385, 1384), (1380, 1381, 1383, 1382), (1378, 1379, 1381, 1380), (1376, 1377, 1379, 1378), (1374, 1375, 1377, 1376), (1372, 1373, 1375, 1374), (1370, 1371, 1373, 1372), (1368, 1369, 1371, 1370), (1366, 1367, 1369, 1368), (1364, 1365, 1367, 1366), (1362, 1363, 1365, 1364), (1360, 1361, 1363, 1362), (1358, 1359, 1361, 1360), (1356, 1357, 1359, 1358), (1354, 1355, 1357, 1356), (1352, 1353, 1355, 1354), (1350, 1351, 1353, 1352), (1348, 1349, 1351, 1350), (1346, 1347, 1349, 1348), (1344, 1345, 1347, 1346), (1342, 1343, 1345, 1344), (1340, 1341, 1343, 1342), (1396, 1397, 1399, 1398), (1338, 1339, 1341, 1340), (1398, 1399, 1336, 1337), (1337, 1336, 1339, 1338), (1458, 1459, 1461, 1460), (1456, 1457, 1459, 1458), (1454, 1455, 1457, 1456), (1452, 1453, 1455, 1454), (1450, 1451, 1453, 1452), (1448, 1449, 1451, 1450), (1446, 1447, 1449, 1448), (1444, 1445, 1447, 1446), (1442, 1443, 1445, 1444), (1440, 1441, 1443, 1442), (1438, 1439, 1441, 1440), (1436, 1437, 1439, 1438), (1434, 1435, 1437, 1436), (1432, 1433, 1435, 1434), (1430, 1431, 1433, 1432), (1428, 1429, 1431, 1430), (1426, 1427, 1429, 1428), (1424, 1425, 1427, 1426), (1422, 1423, 1425, 1424), (1420, 1421, 1423, 1422), (1418, 1419, 1421, 1420), (1416, 1417, 1419, 1418), (1414, 1415, 1417, 1416), (1412, 1413, 1415, 1414), (1410, 1411, 1413, 1412), (1408, 1409, 1411, 1410), (1406, 1407, 1409, 1408), (1404, 1405, 1407, 1406), (1460, 1461, 1463, 1462), (1402, 1403, 1405, 1404), (1462, 1463, 1400, 1401), (1401, 1400, 1403, 1402), (1522, 1523, 1525, 1524), (1520, 1521, 1523, 1522), (1518, 1519, 1521, 1520), (1516, 1517, 1519, 1518), (1514, 1515, 1517, 1516), (1512, 1513, 1515, 1514), (1510, 1511, 1513, 1512), (1508, 1509, 1511, 1510), (1506, 1507, 1509, 1508), (1504, 1505, 1507, 1506), (1502, 1503, 1505, 1504), (1500, 1501, 1503, 1502), (1498, 1499, 1501, 1500), (1496, 1497, 1499, 1498), (1494, 1495, 1497, 1496), (1492, 1493, 1495, 1494), (1490, 1491, 1493, 1492), (1488, 1489, 1491, 1490), (1486, 1487, 1489, 1488), (1484, 1485, 1487, 1486), (1482, 1483, 1485, 1484), (1480, 1481, 1483, 1482), (1478, 1479, 1481, 1480), (1476, 1477, 1479, 1478), (1474, 1475, 1477, 1476), (1472, 1473, 1475, 1474), (1470, 1471, 1473, 1472), (1468, 1469, 1471, 1470), (1524, 1525, 1527, 1526), (1466, 1467, 1469, 1468), (1526, 1527, 1464, 1465), (1465, 1464, 1467, 1466), (1586, 1587, 1589, 1588), (1584, 1585, 1587, 1586), (1582, 1583, 1585, 1584), (1580, 1581, 1583, 1582), (1578, 1579, 1581, 1580), (1576, 1577, 1579, 1578), (1574, 1575, 1577, 1576), (1572, 1573, 1575, 1574), (1570, 1571, 1573, 1572), (1568, 1569, 1571, 1570), (1566, 1567, 1569, 1568), (1564, 1565, 1567, 1566), (1562, 1563, 1565, 1564), (1560, 1561, 1563, 1562), (1558, 1559, 1561, 1560), (1556, 1557, 1559, 1558), (1554, 1555, 1557, 1556), (1552, 1553, 1555, 1554), (1550, 1551, 1553, 1552), (1548, 1549, 1551, 1550), (1546, 1547, 1549, 1548), (1544, 1545, 1547, 1546), (1542, 1543, 1545, 1544), (1540, 1541, 1543, 1542), (1538, 1539, 1541, 1540), (1536, 1537, 1539, 1538), (1534, 1535, 1537, 1536), (1532, 1533, 1535, 1534), (1588, 1589, 1591, 1590), (1530, 1531, 1533, 1532), (1590, 1591, 1528, 1529), (1529, 1528, 1531, 1530), (1650, 1651, 1653, 1652), (1648, 1649, 1651, 1650), (1646, 1647, 1649, 1648), (1644, 1645, 1647, 1646), (1642, 1643, 1645, 1644), (1640, 1641, 1643, 1642), (1638, 1639, 1641, 1640), (1636, 1637, 1639, 1638), (1634, 1635, 1637, 1636), (1632, 1633, 1635, 1634), (1630, 1631, 1633, 1632), (1628, 1629, 1631, 1630), (1626, 1627, 1629, 1628), (1624, 1625, 1627, 1626), (1622, 1623, 1625, 1624), (1620, 1621, 1623, 1622), (1618, 1619, 1621, 1620), (1616, 1617, 1619, 1618), (1614, 1615, 1617, 1616), (1612, 1613, 1615, 1614), (1610, 1611, 1613, 1612), (1608, 1609, 1611, 1610), (1606, 1607, 1609, 1608), (1604, 1605, 1607, 1606), (1602, 1603, 1605, 1604), (1600, 1601, 1603, 1602), (1598, 1599, 1601, 1600), (1596, 1597, 1599, 1598), (1652, 1653, 1655, 1654), (1594, 1595, 1597, 1596), (1654, 1655, 1592, 1593), (1593, 1592, 1595, 1594), (1714, 1715, 1717, 1716), (1712, 1713, 1715, 1714), (1710, 1711, 1713, 1712), (1708, 1709, 1711, 1710), (1706, 1707, 1709, 1708), (1704, 1705, 1707, 1706), (1702, 1703, 1705, 1704), (1700, 1701, 1703, 1702), (1698, 1699, 1701, 1700), (1696, 1697, 1699, 1698), (1694, 1695, 1697, 1696), (1692, 1693, 1695, 1694), (1690, 1691, 1693, 1692), (1688, 1689, 1691, 1690), (1686, 1687, 1689, 1688), (1684, 1685, 1687, 1686), (1682, 1683, 1685, 1684), (1680, 1681, 1683, 1682), (1678, 1679, 1681, 1680), (1676, 1677, 1679, 1678), (1674, 1675, 1677, 1676), (1672, 1673, 1675, 1674), (1670, 1671, 1673, 1672), (1668, 1669, 1671, 1670), (1666, 1667, 1669, 1668), (1664, 1665, 1667, 1666), (1662, 1663, 1665, 1664), (1660, 1661, 1663, 1662), (1716, 1717, 1719, 1718), (1658, 1659, 1661, 1660), (1718, 1719, 1656, 1657), (1657, 1656, 1659, 1658), (1778, 1779, 1781, 1780), (1776, 1777, 1779, 1778), (1774, 1775, 1777, 1776), (1772, 1773, 1775, 1774), (1770, 1771, 1773, 1772), (1768, 1769, 1771, 1770), (1766, 1767, 1769, 1768), (1764, 1765, 1767, 1766), (1762, 1763, 1765, 1764), (1760, 1761, 1763, 1762), (1758, 1759, 1761, 1760), (1756, 1757, 1759, 1758), (1754, 1755, 1757, 1756), (1752, 1753, 1755, 1754), (1750, 1751, 1753, 1752), (1748, 1749, 1751, 1750), (1746, 1747, 1749, 1748), (1744, 1745, 1747, 1746), (1742, 1743, 1745, 1744), (1740, 1741, 1743, 1742), (1738, 1739, 1741, 1740), (1736, 1737, 1739, 1738), (1734, 1735, 1737, 1736), (1732, 1733, 1735, 1734), (1730, 1731, 1733, 1732), (1728, 1729, 1731, 1730), (1726, 1727, 1729, 1728), (1724, 1725, 1727, 1726), (1780, 1781, 1783, 1782), (1722, 1723, 1725, 1724), (1782, 1783, 1720, 1721), (1721, 1720, 1723, 1722), (1842, 1843, 1845, 1844), (1840, 1841, 1843, 1842), (1838, 1839, 1841, 1840), (1836, 1837, 1839, 1838), (1834, 1835, 1837, 1836), (1832, 1833, 1835, 1834), (1830, 1831, 1833, 1832), (1828, 1829, 1831, 1830), (1826, 1827, 1829, 1828), (1824, 1825, 1827, 1826), (1822, 1823, 1825, 1824), (1820, 1821, 1823, 1822), (1818, 1819, 1821, 1820), (1816, 1817, 1819, 1818), (1814, 1815, 1817, 1816), (1812, 1813, 1815, 1814), (1810, 1811, 1813, 1812), (1808, 1809, 1811, 1810), (1806, 1807, 1809, 1808), (1804, 1805, 1807, 1806), (1802, 1803, 1805, 1804), (1800, 1801, 1803, 1802), (1798, 1799, 1801, 1800), (1796, 1797, 1799, 1798), (1794, 1795, 1797, 1796), (1792, 1793, 1795, 1794), (1790, 1791, 1793, 1792), (1788, 1789, 1791, 1790), (1844, 1845, 1847, 1846), (1786, 1787, 1789, 1788), (1846, 1847, 1784, 1785), (1785, 1784, 1787, 1786), (1906, 1907, 1909, 1908), (1904, 1905, 1907, 1906), (1902, 1903, 1905, 1904), (1900, 1901, 1903, 1902), (1898, 1899, 1901, 1900), (1896, 1897, 1899, 1898), (1894, 1895, 1897, 1896), (1892, 1893, 1895, 1894), (1890, 1891, 1893, 1892), (1888, 1889, 1891, 1890), (1886, 1887, 1889, 1888), (1884, 1885, 1887, 1886), (1882, 1883, 1885, 1884), (1880, 1881, 1883, 1882), (1878, 1879, 1881, 1880), (1876, 1877, 1879, 1878), (1874, 1875, 1877, 1876), (1872, 1873, 1875, 1874), (1870, 1871, 1873, 1872), (1868, 1869, 1871, 1870), (1866, 1867, 1869, 1868), (1864, 1865, 1867, 1866), (1862, 1863, 1865, 1864), (1860, 1861, 1863, 1862), (1858, 1859, 1861, 1860), (1856, 1857, 1859, 1858), (1854, 1855, 1857, 1856), (1852, 1853, 1855, 1854), (1908, 1909, 1911, 1910), (1850, 1851, 1853, 1852), (1910, 1911, 1848, 1849), (1849, 1848, 1851, 1850)])
me_cube_005.materials.append(mat_material_007)
me_cube_005.use_remesh_preserve_volume = False
me_cube_005.use_remesh_preserve_attributes = False
me_cube_005.use_mirror_vertex_groups = False
me_cube_005.update()

# ---- objects
ob_cage_w_o_chain = bpy.data.objects.new('Cage w/o chain', me_cube_005)

# ---- transforms, parenting, visibility, modifiers, constraints
ob_cage_w_o_chain.location = (4.343, 1.861, 1.583)
ob_cage_w_o_chain.lineart.crease_threshold = 0.0

# ---- collection membership
col_collection_1.objects.link(ob_cage_w_o_chain)

# ---- scene / render settings (as saved in the file)
scene.frame_start = 1; scene.frame_end = 250; scene.frame_set(0)
scene.render.engine = 'BLENDER_EEVEE_NEXT'
scene.render.resolution_percentage = 50
scene.render.dither_intensity = 0.0
scene.cycles.use_denoising = False
scene.cycles.samples = 10
scene.cycles.sampling_pattern = 'TABULATED_SOBOL'
scene.cycles.light_sampling_threshold = 0.0
scene.cycles.use_adaptive_sampling = False
scene.cycles.use_light_tree = False
scene.cycles.blur_glossy = 0.0
scene.cycles.pixel_filter_type = 'GAUSSIAN'
scene.cycles.sample_clamp_indirect = 0.0
scene.view_settings.view_transform = 'Standard'
bpy.context.view_layer.update()

# ---- added for rendering (the .blend has no active camera and no usable light): camera, sun
cam_auto = bpy.data.cameras.new('AutoCamera')
cam_auto.lens = 50.0
cam_auto.sensor_width = 36.0
cam_auto.clip_end = 1000.0
ob_auto_camera = bpy.data.objects.new('AutoCamera', cam_auto)
scene.collection.objects.link(ob_auto_camera)
ob_auto_camera.location = (8.75551, -4.58087, 5.34036)
ob_auto_camera.rotation_euler = (1.09748, -7.21219e-08, 0.694738)
scene.camera = ob_auto_camera
light_auto_sun = bpy.data.lights.new('AutoSun', 'SUN')
light_auto_sun.energy = 3.0
light_auto_sun.angle = 0.0523599
ob_auto_sun = bpy.data.objects.new('AutoSun', light_auto_sun)
scene.collection.objects.link(ob_auto_sun)
ob_auto_sun.rotation_euler = (0.872665, 0.174533, 0.523599)
bpy.context.view_layer.update()
